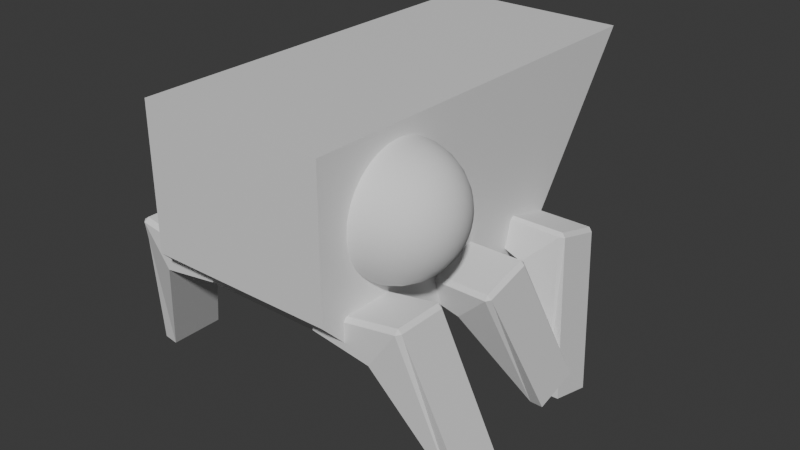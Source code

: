 # Source: spider.blend  (saved by Blender 4.5.91; exported with 4.5.12 LTS)
import bpy
from mathutils import Matrix  # noqa: F401  (used for matrix-valued properties, if any)

bpy.ops.wm.read_factory_settings(use_empty=True)
scene = bpy.context.scene
scene.name = 'Scene'

# ---- materials (node trees are filled in below, after node groups)
mat_material = bpy.data.materials.new('Material')
mat_material.alpha_threshold = 0.0
mat_material.roughness = 0.5
mat_material.line_color = (0.0, 0.0, 0.0, 1.0)

# ---- material node trees
mat_material.use_nodes = True; mat_material.node_tree.nodes.clear()
_N = mat_material.node_tree.nodes; _L = mat_material.node_tree.links
n0 = _N.new('ShaderNodeOutputMaterial'); n0.name = 'Material Output'; n0.location = (200, 100)
n1 = _N.new('ShaderNodeBsdfPrincipled'); n1.name = 'Principled BSDF'; n1.location = (-200, 100)
n1.inputs[3].default_value = 1.45
_L.new(n1.outputs[0], n0.inputs[0])
n0.is_active_output = True

# ---- world
world_world = bpy.data.worlds.new('World'); scene.world = world_world
world_world.use_nodes = True; world_world.node_tree.nodes.clear()
_N = world_world.node_tree.nodes; _L = world_world.node_tree.links
n0 = _N.new('ShaderNodeOutputWorld'); n0.name = 'World Output'; n0.location = (200, 100)
n1 = _N.new('ShaderNodeBackground'); n1.name = 'Background'; n1.location = (-200, 100)
n1.inputs[0].default_value = (0.05088, 0.05088, 0.05088, 1.0)
_L.new(n1.outputs[0], n0.inputs[0])
n0.is_active_output = True
world_world.color = (0.05088, 0.05088, 0.05088)
world_world.sun_shadow_jitter_overblur = 0.0

# ---- meshes
me_mesh = bpy.data.meshes.new('Mesh')
me_mesh.from_pydata([(0.25, 0.425, 0.225), (0.25, -0.6643, 0.225), (0.25, -0.3143, -0.275), (-0.25, 0.425, 0.225), (-0.25, -0.6643, 0.225), (-0.25, -0.3143, -0.275), (0.25, 0.3, -0.275), (0.25, 0.425, -0.15), (-0.25, 0.425, -0.15), (-0.25, 0.3, -0.275)], [], [(0, 3, 4, 1), (2, 1, 4, 5), (6, 9, 8, 7), (8, 3, 0, 7), (6, 7, 0, 1, 2), (9, 6, 2, 5), (5, 4, 3, 8, 9)])
_uv = me_mesh.uv_layers.new(name='UVMap')
_uv.uv.foreach_set('vector', [0.625, 0.5, 0.875, 0.5, 0.875, 0.75, 0.625, 0.75, 0.375, 0.75, 0.625, 0.75, 0.625, 1.0, 0.375, 1.0, 0.375, 0.5625, 0.125, 0.5625, 0.125, 0.5, 0.4268, 0.5, 0.4375, 0.25, 0.625, 0.25, 0.625, 0.5, 0.4268, 0.5, 0.375, 0.5625, 0.4268, 0.5, 0.625, 0.5, 0.625, 0.75, 0.375, 0.75, 0.125, 0.5625, 0.375, 0.5625, 0.375, 0.75, 0.125, 0.75, 0.375, 0.0, 0.625, 0.0, 0.625, 0.25, 0.4375, 0.25, 0.375, 0.1875])
me_mesh.materials.append(mat_material)
me_mesh.use_mirror_vertex_groups = False
me_mesh.update()
me_krychle_003 = bpy.data.meshes.new('Krychle.003')
me_krychle_003.from_pydata([(0.15, -0.075, -0.1), (0.15, 0.075, -0.1), (3.725e-09, -0.075, -0.05), (3.725e-09, 0.075, -0.05), (0.2745, 0.02942, -0.4403), (0.2391, 0.03078, -0.4418), (0.24, -0.065, 0.0), (0.24, -0.07696, -0.009806), (0.25, -0.0668, -0.01), (0.2391, 0.1808, -0.4418), (0.2745, 0.159, -0.4403), (0.24, 0.07304, -0.009806), (0.24, 0.065, 0.0), (0.25, 0.0628, -0.01), (7.451e-10, -0.075, -0.01), (0.0, -0.065, 0.0), (0.0, 0.065, 0.0), (7.451e-10, 0.075, -0.01)], [], [(0, 2, 3, 1), (6, 7, 8), (11, 12, 13), (13, 10, 9, 11), (12, 6, 8, 13), (7, 5, 4, 8), (6, 15, 14, 7), (11, 17, 16, 12), (10, 13, 8, 4), (5, 7, 14, 2, 0), (12, 16, 15, 6), (1, 3, 17, 11, 9), (14, 15, 16, 17, 3, 2), (1, 9, 5, 0), (10, 4, 5, 9)])
_uv = me_krychle_003.uv_layers.new(name='UVMapa')
_uv.uv.foreach_set('vector', [0.375, 0.0, 0.5557, 0.0, 0.5557, 0.25, 0.375, 0.25, 0.6322, 0.7358, 0.6165, 0.7611, 0.62, 0.733, 0.6165, 0.4888, 0.6323, 0.5144, 0.62, 0.517, 0.62, 0.517, 0.375, 0.517, 0.3604, 0.4901, 0.6165, 0.4888, 0.6323, 0.5144, 0.6322, 0.7358, 0.62, 0.733, 0.62, 0.517, 0.6165, 0.7611, 0.3603, 0.7598, 0.375, 0.733, 0.62, 0.733, 0.6322, 0.7358, 0.625, 0.95, 0.6111, 0.96, 0.6165, 0.7611, 0.6165, 0.4888, 0.6111, 0.2858, 0.625, 0.2811, 0.6323, 0.5144, 0.375, 0.517, 0.62, 0.517, 0.62, 0.733, 0.375, 0.733, 0.3603, 0.7598, 0.6165, 0.7611, 0.6111, 0.96, 0.5557, 1.0, 0.375, 1.0, 0.6323, 0.5144, 0.825, 0.5167, 0.825, 0.7333, 0.6322, 0.7358, 0.375, 0.25, 0.5557, 0.25, 0.6111, 0.2858, 0.6165, 0.4888, 0.3604, 0.4901, 0.6111, 0.0, 0.625, 0.01965, 0.625, 0.2811, 0.6111, 0.2858, 0.5557, 0.25, 0.5557, 0.0, 0.375, 0.25, 0.3604, 0.4901, 0.3603, 0.7598, 0.375, 1.0, 0.375, 0.517, 0.375, 0.733, 0.3603, 0.7598, 0.3604, 0.4901])
me_krychle_003.update()
me_krychle_001 = bpy.data.meshes.new('Krychle.001')
me_krychle_001.from_pydata([(0.15, -0.075, -0.1), (0.15, 0.075, -0.1), (3.725e-09, -0.075, -0.05), (3.725e-09, 0.075, -0.05), (0.2745, 0.02942, -0.4403), (0.2391, 0.03078, -0.4418), (0.24, -0.065, 0.0), (0.24, -0.07696, -0.009806), (0.25, -0.0668, -0.01), (0.2391, 0.1808, -0.4418), (0.2745, 0.159, -0.4403), (0.24, 0.07304, -0.009806), (0.24, 0.065, 0.0), (0.25, 0.0628, -0.01), (7.451e-10, -0.075, -0.01), (0.0, -0.065, 0.0), (0.0, 0.065, 0.0), (7.451e-10, 0.075, -0.01)], [], [(0, 2, 3, 1), (6, 7, 8), (11, 12, 13), (13, 10, 9, 11), (12, 6, 8, 13), (7, 5, 4, 8), (6, 15, 14, 7), (11, 17, 16, 12), (10, 13, 8, 4), (5, 7, 14, 2, 0), (12, 16, 15, 6), (1, 3, 17, 11, 9), (14, 15, 16, 17, 3, 2), (1, 9, 5, 0), (10, 4, 5, 9)])
_uv = me_krychle_001.uv_layers.new(name='UVMapa')
_uv.uv.foreach_set('vector', [0.375, 0.0, 0.5557, 0.0, 0.5557, 0.25, 0.375, 0.25, 0.6322, 0.7358, 0.6165, 0.7611, 0.62, 0.733, 0.6165, 0.4888, 0.6323, 0.5144, 0.62, 0.517, 0.62, 0.517, 0.375, 0.517, 0.3604, 0.4901, 0.6165, 0.4888, 0.6323, 0.5144, 0.6322, 0.7358, 0.62, 0.733, 0.62, 0.517, 0.6165, 0.7611, 0.3603, 0.7598, 0.375, 0.733, 0.62, 0.733, 0.6322, 0.7358, 0.625, 0.95, 0.6111, 0.96, 0.6165, 0.7611, 0.6165, 0.4888, 0.6111, 0.2858, 0.625, 0.2811, 0.6323, 0.5144, 0.375, 0.517, 0.62, 0.517, 0.62, 0.733, 0.375, 0.733, 0.3603, 0.7598, 0.6165, 0.7611, 0.6111, 0.96, 0.5557, 1.0, 0.375, 1.0, 0.6323, 0.5144, 0.825, 0.5167, 0.825, 0.7333, 0.6322, 0.7358, 0.375, 0.25, 0.5557, 0.25, 0.6111, 0.2858, 0.6165, 0.4888, 0.3604, 0.4901, 0.6111, 0.0, 0.625, 0.01965, 0.625, 0.2811, 0.6111, 0.2858, 0.5557, 0.25, 0.5557, 0.0, 0.375, 0.25, 0.3604, 0.4901, 0.3603, 0.7598, 0.375, 1.0, 0.375, 0.517, 0.375, 0.733, 0.3603, 0.7598, 0.3604, 0.4901])
me_krychle_001.update()
me_krychle_005 = bpy.data.meshes.new('Krychle.005')
me_krychle_005.from_pydata([(-0.15, -0.075, -0.1), (-0.15, 0.075, -0.1), (0.0, -0.075, -0.05), (0.0, 0.075, -0.05), (-0.2745, 0.02942, -0.4403), (-0.2391, 0.03078, -0.4418), (-0.24, -0.065, 0.0), (-0.24, -0.07696, -0.009806), (-0.25, -0.0668, -0.01), (-0.2391, 0.1808, -0.4418), (-0.2745, 0.159, -0.4403), (-0.24, 0.07304, -0.009806), (-0.24, 0.065, 0.0), (-0.25, 0.0628, -0.01), (0.0, -0.075, -0.01), (0.0, -0.065, 0.0), (0.0, 0.065, 0.0), (0.0, 0.075, -0.01)], [], [(0, 1, 3, 2), (6, 8, 7), (11, 13, 12), (13, 11, 9, 10), (12, 13, 8, 6), (7, 8, 4, 5), (6, 7, 14, 15), (11, 12, 16, 17), (10, 4, 8, 13), (5, 0, 2, 14, 7), (12, 6, 15, 16), (1, 9, 11, 17, 3), (14, 2, 3, 17, 16, 15), (1, 0, 5, 9), (10, 9, 5, 4)])
_uv = me_krychle_005.uv_layers.new(name='UVMapa')
_uv.uv.foreach_set('vector', [0.375, 0.0, 0.375, 0.25, 0.5557, 0.25, 0.5557, 0.0, 0.6322, 0.7358, 0.62, 0.733, 0.6165, 0.7611, 0.6165, 0.4888, 0.62, 0.517, 0.6323, 0.5144, 0.62, 0.517, 0.6165, 0.4888, 0.3604, 0.4901, 0.375, 0.517, 0.6323, 0.5144, 0.62, 0.517, 0.62, 0.733, 0.6322, 0.7358, 0.6165, 0.7611, 0.62, 0.733, 0.375, 0.733, 0.3603, 0.7598, 0.6322, 0.7358, 0.6165, 0.7611, 0.6111, 0.96, 0.625, 0.95, 0.6165, 0.4888, 0.6323, 0.5144, 0.625, 0.2811, 0.6111, 0.2858, 0.375, 0.517, 0.375, 0.733, 0.62, 0.733, 0.62, 0.517, 0.3603, 0.7598, 0.375, 1.0, 0.5557, 1.0, 0.6111, 0.96, 0.6165, 0.7611, 0.6323, 0.5144, 0.6322, 0.7358, 0.825, 0.7333, 0.825, 0.5167, 0.375, 0.25, 0.3604, 0.4901, 0.6165, 0.4888, 0.6111, 0.2858, 0.5557, 0.25, 0.6111, 0.0, 0.5557, 0.0, 0.5557, 0.25, 0.6111, 0.2858, 0.625, 0.2811, 0.625, 0.01965, 0.375, 0.25, 0.375, 1.0, 0.3603, 0.7598, 0.3604, 0.4901, 0.375, 0.517, 0.3604, 0.4901, 0.3603, 0.7598, 0.375, 0.733])
me_krychle_005.update()
me_krychle_006 = bpy.data.meshes.new('Krychle.006')
me_krychle_006.from_pydata([(-0.15, -0.075, -0.1), (-0.15, 0.075, -0.1), (0.0, -0.075, -0.05), (0.0, 0.075, -0.05), (-0.2745, 0.02942, -0.4403), (-0.2391, 0.03078, -0.4418), (-0.24, -0.065, 0.0), (-0.24, -0.07696, -0.009806), (-0.25, -0.0668, -0.01), (-0.2391, 0.1808, -0.4418), (-0.2745, 0.159, -0.4403), (-0.24, 0.07304, -0.009806), (-0.24, 0.065, 0.0), (-0.25, 0.0628, -0.01), (0.0, -0.075, -0.01), (0.0, -0.065, 0.0), (0.0, 0.065, 0.0), (0.0, 0.075, -0.01)], [], [(2, 0, 1), (6, 8, 7), (11, 13, 12), (10, 13, 11), (6, 12, 13), (5, 7, 8), (6, 7, 14), (11, 12, 16), (13, 10, 4), (14, 0, 2), (16, 12, 6), (1, 11, 17), (2, 3, 16), (1, 0, 5), (10, 9, 5), (2, 1, 3), (10, 11, 9), (6, 13, 8), (5, 8, 4), (6, 14, 15), (11, 16, 17), (13, 4, 8), (0, 7, 5), (7, 0, 14), (16, 6, 15), (1, 17, 3), (11, 1, 9), (2, 15, 14), (15, 2, 16), (16, 3, 17), (1, 5, 9), (10, 5, 4)])
_uv = me_krychle_006.uv_layers.new(name='UVMapa')
_uv.uv.foreach_set('vector', [0.5557, 0.0, 0.375, 0.0, 0.375, 0.25, 0.6322, 0.7358, 0.62, 0.733, 0.6165, 0.7611, 0.6165, 0.4888, 0.62, 0.517, 0.6323, 0.5144, 0.375, 0.517, 0.62, 0.517, 0.6165, 0.4888, 0.6322, 0.7358, 0.6323, 0.5144, 0.62, 0.517, 0.3603, 0.7598, 0.6165, 0.7611, 0.62, 0.733, 0.6322, 0.7358, 0.6165, 0.7611, 0.6111, 0.96, 0.6165, 0.4888, 0.6323, 0.5144, 0.625, 0.2811, 0.62, 0.517, 0.375, 0.517, 0.375, 0.733, 0.6111, 0.96, 0.375, 1.0, 0.5557, 1.0, 0.825, 0.5167, 0.6323, 0.5144, 0.6322, 0.7358, 0.375, 0.25, 0.6165, 0.4888, 0.6111, 0.2858, 0.5557, 0.0, 0.5557, 0.25, 0.625, 0.2811, 0.375, 0.25, 0.375, 1.0, 0.3603, 0.7598, 0.375, 0.517, 0.3604, 0.4901, 0.3603, 0.7598, 0.5557, 0.0, 0.375, 0.25, 0.5557, 0.25, 0.375, 0.517, 0.6165, 0.4888, 0.3604, 0.4901, 0.6322, 0.7358, 0.62, 0.517, 0.62, 0.733, 0.3603, 0.7598, 0.62, 0.733, 0.375, 0.733, 0.6322, 0.7358, 0.6111, 0.96, 0.625, 0.95, 0.6165, 0.4888, 0.625, 0.2811, 0.6111, 0.2858, 0.62, 0.517, 0.375, 0.733, 0.62, 0.733, 0.375, 1.0, 0.6165, 0.7611, 0.3603, 0.7598, 0.6165, 0.7611, 0.375, 1.0, 0.6111, 0.96, 0.825, 0.5167, 0.6322, 0.7358, 0.825, 0.7333, 0.375, 0.25, 0.6111, 0.2858, 0.5557, 0.25, 0.6165, 0.4888, 0.375, 0.25, 0.3604, 0.4901, 0.5557, 0.0, 0.625, 0.01965, 0.6111, 0.0, 0.625, 0.01965, 0.5557, 0.0, 0.625, 0.2811, 0.625, 0.2811, 0.5557, 0.25, 0.6111, 0.2858, 0.375, 0.25, 0.3603, 0.7598, 0.3604, 0.4901, 0.375, 0.517, 0.3603, 0.7598, 0.375, 0.733])
me_krychle_006.update()
me_krychle_007 = bpy.data.meshes.new('Krychle.007')
me_krychle_007.from_pydata([(-0.15, -0.075, -0.1), (-0.15, 0.075, -0.1), (0.0, -0.075, -0.05), (0.0, 0.075, -0.05), (-0.2745, 0.02942, -0.4403), (-0.2391, 0.03078, -0.4418), (-0.24, -0.065, 0.0), (-0.24, -0.07696, -0.009806), (-0.25, -0.0668, -0.01), (-0.2391, 0.1808, -0.4418), (-0.2745, 0.159, -0.4403), (-0.24, 0.07304, -0.009806), (-0.24, 0.065, 0.0), (-0.25, 0.0628, -0.01), (0.0, -0.075, -0.01), (0.0, -0.065, 0.0), (0.0, 0.065, 0.0), (0.0, 0.075, -0.01)], [], [(0, 1, 3, 2), (6, 8, 7), (11, 13, 12), (13, 11, 9, 10), (12, 13, 8, 6), (7, 8, 4, 5), (6, 7, 14, 15), (11, 12, 16, 17), (10, 4, 8, 13), (5, 0, 2, 14, 7), (12, 6, 15, 16), (1, 9, 11, 17, 3), (14, 2, 3, 17, 16, 15), (1, 0, 5, 9), (10, 9, 5, 4)])
_uv = me_krychle_007.uv_layers.new(name='UVMapa')
_uv.uv.foreach_set('vector', [0.375, 0.0, 0.375, 0.25, 0.5557, 0.25, 0.5557, 0.0, 0.6322, 0.7358, 0.62, 0.733, 0.6165, 0.7611, 0.6165, 0.4888, 0.62, 0.517, 0.6323, 0.5144, 0.62, 0.517, 0.6165, 0.4888, 0.3604, 0.4901, 0.375, 0.517, 0.6323, 0.5144, 0.62, 0.517, 0.62, 0.733, 0.6322, 0.7358, 0.6165, 0.7611, 0.62, 0.733, 0.375, 0.733, 0.3603, 0.7598, 0.6322, 0.7358, 0.6165, 0.7611, 0.6111, 0.96, 0.625, 0.95, 0.6165, 0.4888, 0.6323, 0.5144, 0.625, 0.2811, 0.6111, 0.2858, 0.375, 0.517, 0.375, 0.733, 0.62, 0.733, 0.62, 0.517, 0.3603, 0.7598, 0.375, 1.0, 0.5557, 1.0, 0.6111, 0.96, 0.6165, 0.7611, 0.6323, 0.5144, 0.6322, 0.7358, 0.825, 0.7333, 0.825, 0.5167, 0.375, 0.25, 0.3604, 0.4901, 0.6165, 0.4888, 0.6111, 0.2858, 0.5557, 0.25, 0.6111, 0.0, 0.5557, 0.0, 0.5557, 0.25, 0.6111, 0.2858, 0.625, 0.2811, 0.625, 0.01965, 0.375, 0.25, 0.375, 1.0, 0.3603, 0.7598, 0.3604, 0.4901, 0.375, 0.517, 0.3604, 0.4901, 0.3603, 0.7598, 0.375, 0.733])
me_krychle_007.update()
me_krychle_008 = bpy.data.meshes.new('Krychle.008')
me_krychle_008.from_pydata([(0.15, -0.075, -0.1), (0.15, 0.075, -0.1), (3.725e-09, -0.075, -0.05), (3.725e-09, 0.075, -0.05), (0.2745, 0.02942, -0.4403), (0.2391, 0.03078, -0.4418), (0.24, -0.065, 0.0), (0.24, -0.07696, -0.009806), (0.25, -0.0668, -0.01), (0.2391, 0.1808, -0.4418), (0.2745, 0.159, -0.4403), (0.24, 0.07304, -0.009806), (0.24, 0.065, 0.0), (0.25, 0.0628, -0.01), (7.451e-10, -0.075, -0.01), (0.0, -0.065, 0.0), (0.0, 0.065, 0.0), (7.451e-10, 0.075, -0.01)], [], [(2, 1, 0), (6, 7, 8), (11, 12, 13), (10, 11, 13), (6, 13, 12), (5, 8, 7), (6, 14, 7), (11, 16, 12), (13, 4, 10), (14, 2, 0), (16, 6, 12), (1, 17, 11), (2, 16, 3), (1, 5, 0), (10, 5, 9), (2, 3, 1), (10, 9, 11), (6, 8, 13), (5, 4, 8), (6, 15, 14), (11, 17, 16), (13, 8, 4), (0, 5, 7), (7, 14, 0), (16, 15, 6), (1, 3, 17), (11, 9, 1), (2, 14, 15), (15, 16, 2), (16, 17, 3), (1, 9, 5), (10, 4, 5)])
_uv = me_krychle_008.uv_layers.new(name='UVMapa')
_uv.uv.foreach_set('vector', [0.5557, 0.0, 0.375, 0.25, 0.375, 0.0, 0.6322, 0.7358, 0.6165, 0.7611, 0.62, 0.733, 0.6165, 0.4888, 0.6323, 0.5144, 0.62, 0.517, 0.375, 0.517, 0.6165, 0.4888, 0.62, 0.517, 0.6322, 0.7358, 0.62, 0.517, 0.6323, 0.5144, 0.3603, 0.7598, 0.62, 0.733, 0.6165, 0.7611, 0.6322, 0.7358, 0.6111, 0.96, 0.6165, 0.7611, 0.6165, 0.4888, 0.625, 0.2811, 0.6323, 0.5144, 0.62, 0.517, 0.375, 0.733, 0.375, 0.517, 0.6111, 0.96, 0.5557, 1.0, 0.375, 1.0, 0.825, 0.5167, 0.6322, 0.7358, 0.6323, 0.5144, 0.375, 0.25, 0.6111, 0.2858, 0.6165, 0.4888, 0.5557, 0.0, 0.625, 0.2811, 0.5557, 0.25, 0.375, 0.25, 0.3603, 0.7598, 0.375, 1.0, 0.375, 0.517, 0.3603, 0.7598, 0.3604, 0.4901, 0.5557, 0.0, 0.5557, 0.25, 0.375, 0.25, 0.375, 0.517, 0.3604, 0.4901, 0.6165, 0.4888, 0.6322, 0.7358, 0.62, 0.733, 0.62, 0.517, 0.3603, 0.7598, 0.375, 0.733, 0.62, 0.733, 0.6322, 0.7358, 0.625, 0.95, 0.6111, 0.96, 0.6165, 0.4888, 0.6111, 0.2858, 0.625, 0.2811, 0.62, 0.517, 0.62, 0.733, 0.375, 0.733, 0.375, 1.0, 0.3603, 0.7598, 0.6165, 0.7611, 0.6165, 0.7611, 0.6111, 0.96, 0.375, 1.0, 0.825, 0.5167, 0.825, 0.7333, 0.6322, 0.7358, 0.375, 0.25, 0.5557, 0.25, 0.6111, 0.2858, 0.6165, 0.4888, 0.3604, 0.4901, 0.375, 0.25, 0.5557, 0.0, 0.6111, 0.0, 0.625, 0.01965, 0.625, 0.01965, 0.625, 0.2811, 0.5557, 0.0, 0.625, 0.2811, 0.6111, 0.2858, 0.5557, 0.25, 0.375, 0.25, 0.3604, 0.4901, 0.3603, 0.7598, 0.375, 0.517, 0.375, 0.733, 0.3603, 0.7598])
me_krychle_008.update()
me_koule = bpy.data.meshes.new('Koule')
me_koule.from_pydata([(-0.3798, 0.09, -0.1), (-0.3351, 0.1347, -0.1), (-0.2767, 0.1589, -0.1), (-0.2451, 0.162, -0.1), (-0.4039, 0.031, -0.09383), (-0.3947, 0.0608, -0.08791), (-0.3798, 0.08827, -0.08244), (-0.3596, 0.1124, -0.07765), (-0.3351, 0.1321, -0.07372), (-0.307, 0.1468, -0.0708), (-0.2767, 0.1558, -0.069), (-0.2451, 0.1589, -0.0684), (-0.4039, 0.0292, -0.08791), (-0.3947, 0.05728, -0.07628), (-0.3798, 0.08315, -0.06556), (-0.3596, 0.1058, -0.05616), (-0.3351, 0.1244, -0.04845), (-0.307, 0.1383, -0.04272), (-0.2767, 0.1468, -0.0392), (-0.2451, 0.1497, -0.03801), (-0.4039, 0.02628, -0.08244), (-0.3947, 0.05155, -0.06556), (-0.3798, 0.07483, -0.05), (-0.3596, 0.09525, -0.03636), (-0.3351, 0.112, -0.02517), (-0.307, 0.1244, -0.01685), (-0.2767, 0.1321, -0.01173), (-0.2451, 0.1347, -0.009998), (-0.4039, 0.02235, -0.07765), (-0.3947, 0.04384, -0.05616), (-0.3798, 0.06364, -0.03636), (-0.3596, 0.081, -0.019), (-0.3351, 0.09525, -0.004754), (-0.307, 0.1058, 0.005832), (-0.2767, 0.1124, 0.01235), (-0.2451, 0.1146, 0.01455), (-0.4039, 0.01756, -0.07372), (-0.3947, 0.03444, -0.04845), (-0.3798, 0.05, -0.02517), (-0.3596, 0.06364, -0.004754), (-0.3351, 0.07483, 0.012), (-0.307, 0.08315, 0.02444), (-0.2767, 0.08827, 0.03211), (-0.2451, 0.09, 0.0347), (-0.4071, 9.692e-09, -0.1), (-0.4039, 0.01209, -0.0708), (-0.3947, 0.02372, -0.04272), (-0.3798, 0.03444, -0.01685), (-0.3596, 0.04384, 0.005832), (-0.3351, 0.05155, 0.02444), (-0.307, 0.05728, 0.03828), (-0.2767, 0.0608, 0.04679), (-0.2451, 0.06199, 0.04967), (-0.4039, 0.006166, -0.069), (-0.3947, 0.01209, -0.0392), (-0.3798, 0.01756, -0.01173), (-0.3596, 0.02235, 0.01235), (-0.3351, 0.02628, 0.03211), (-0.307, 0.0292, 0.04679), (-0.2767, 0.031, 0.05583), (-0.2451, 0.0316, 0.05889), (-0.4039, 7.881e-09, -0.0684), (-0.3947, 6.071e-09, -0.03801), (-0.3798, 1.243e-09, -0.009998), (-0.3596, 1.211e-08, 0.01455), (-0.3351, -4.792e-09, 0.0347), (-0.307, 1.693e-08, 0.04967), (-0.2767, -4.792e-09, 0.05889), (-0.2451, -1.686e-08, 0.062), (-0.4039, -0.006166, -0.069), (-0.3947, -0.01209, -0.0392), (-0.3798, -0.01756, -0.01173), (-0.3596, -0.02235, 0.01235), (-0.3351, -0.02628, 0.03211), (-0.307, -0.0292, 0.04679), (-0.2767, -0.031, 0.05583), (-0.2451, -0.0316, 0.05889), (-0.4039, -0.01209, -0.0708), (-0.3947, -0.02372, -0.04272), (-0.3798, -0.03444, -0.01685), (-0.3596, -0.04384, 0.005832), (-0.3351, -0.05155, 0.02444), (-0.307, -0.05728, 0.03828), (-0.2767, -0.0608, 0.04679), (-0.2451, -0.06199, 0.04967), (-0.4039, -0.01756, -0.07372), (-0.3947, -0.03444, -0.04845), (-0.3798, -0.05, -0.02517), (-0.3596, -0.06364, -0.004754), (-0.3351, -0.07483, 0.012), (-0.307, -0.08315, 0.02444), (-0.2767, -0.08827, 0.03211), (-0.2451, -0.09, 0.0347), (-0.4039, -0.02235, -0.07765), (-0.3947, -0.04384, -0.05616), (-0.3798, -0.06364, -0.03636), (-0.3596, -0.081, -0.019), (-0.3351, -0.09525, -0.004754), (-0.307, -0.1058, 0.005832), (-0.2767, -0.1124, 0.01235), (-0.2451, -0.1146, 0.01455), (-0.4039, -0.02628, -0.08244), (-0.3947, -0.05155, -0.06556), (-0.3798, -0.07483, -0.05), (-0.3596, -0.09525, -0.03636), (-0.3351, -0.112, -0.02517), (-0.307, -0.1244, -0.01685), (-0.2767, -0.1321, -0.01173), (-0.2451, -0.1347, -0.009998), (-0.4039, -0.0292, -0.08791), (-0.3947, -0.05728, -0.07628), (-0.3798, -0.08315, -0.06556), (-0.3596, -0.1058, -0.05616), (-0.3351, -0.1244, -0.04845), (-0.307, -0.1383, -0.04272), (-0.2767, -0.1468, -0.0392), (-0.2451, -0.1497, -0.03801), (-0.4039, -0.031, -0.09383), (-0.3947, -0.0608, -0.08791), (-0.3798, -0.08827, -0.08244), (-0.3596, -0.1124, -0.07765), (-0.3351, -0.1321, -0.07372), (-0.307, -0.1468, -0.0708), (-0.2767, -0.1558, -0.069), (-0.2451, -0.1589, -0.0684), (-0.4039, -0.0316, -0.1), (-0.3947, -0.06199, -0.1), (-0.3798, -0.09, -0.1), (-0.3596, -0.1146, -0.1), (-0.3351, -0.1347, -0.1), (-0.307, -0.1497, -0.1), (-0.2767, -0.1589, -0.1), (-0.2451, -0.162, -0.1), (-0.4039, -0.031, -0.1062), (-0.3947, -0.0608, -0.1121), (-0.3798, -0.08827, -0.1176), (-0.3596, -0.1124, -0.1223), (-0.3351, -0.1321, -0.1263), (-0.307, -0.1468, -0.1292), (-0.2767, -0.1558, -0.131), (-0.2451, -0.1589, -0.1316), (-0.4039, -0.0292, -0.1121), (-0.3947, -0.05728, -0.1237), (-0.3798, -0.08315, -0.1344), (-0.3596, -0.1058, -0.1438), (-0.3351, -0.1244, -0.1515), (-0.307, -0.1383, -0.1573), (-0.2767, -0.1468, -0.1608), (-0.2451, -0.1497, -0.162), (-0.4039, -0.02628, -0.1176), (-0.3947, -0.05155, -0.1344), (-0.3798, -0.07483, -0.15), (-0.3596, -0.09525, -0.1636), (-0.3351, -0.112, -0.1748), (-0.307, -0.1244, -0.1832), (-0.2767, -0.1321, -0.1883), (-0.2451, -0.1347, -0.19), (-0.4039, -0.02235, -0.1223), (-0.3947, -0.04384, -0.1438), (-0.3798, -0.06364, -0.1636), (-0.3596, -0.081, -0.181), (-0.3351, -0.09525, -0.1952), (-0.307, -0.1058, -0.2058), (-0.2767, -0.1124, -0.2124), (-0.2451, -0.1146, -0.2146), (-0.4039, -0.01756, -0.1263), (-0.3947, -0.03444, -0.1515), (-0.3798, -0.05, -0.1748), (-0.3596, -0.06364, -0.1952), (-0.3351, -0.07483, -0.212), (-0.307, -0.08315, -0.2244), (-0.2767, -0.08827, -0.2321), (-0.2451, -0.09, -0.2347), (-0.4039, -0.01209, -0.1292), (-0.3947, -0.02372, -0.1573), (-0.3798, -0.03444, -0.1832), (-0.3596, -0.04384, -0.2058), (-0.3351, -0.05155, -0.2244), (-0.307, -0.05728, -0.2383), (-0.2767, -0.0608, -0.2468), (-0.2451, -0.06199, -0.2497), (-0.4039, -0.006166, -0.131), (-0.3947, -0.01209, -0.1608), (-0.3798, -0.01756, -0.1883), (-0.3596, -0.02235, -0.2124), (-0.3351, -0.02628, -0.2321), (-0.307, -0.0292, -0.2468), (-0.2767, -0.031, -0.2558), (-0.2451, -0.0316, -0.2589), (-0.4039, 1.271e-08, -0.1316), (-0.3947, 1.814e-08, -0.162), (-0.3798, 3.383e-08, -0.19), (-0.3596, 1.452e-08, -0.2146), (-0.3351, 3.625e-08, -0.2347), (-0.307, 1.211e-08, -0.2497), (-0.2767, 5.314e-08, -0.2589), (-0.2451, 8.211e-08, -0.262), (-0.4039, 0.006166, -0.131), (-0.3947, 0.01209, -0.1608), (-0.3798, 0.01756, -0.1883), (-0.3596, 0.02235, -0.2124), (-0.3351, 0.02628, -0.2321), (-0.307, 0.0292, -0.2468), (-0.2767, 0.031, -0.2558), (-0.2451, 0.0316, -0.2589), (-0.4039, 0.01209, -0.1292), (-0.3947, 0.02372, -0.1573), (-0.3798, 0.03444, -0.1832), (-0.3596, 0.04384, -0.2058), (-0.3351, 0.05155, -0.2244), (-0.307, 0.05728, -0.2383), (-0.2767, 0.0608, -0.2468), (-0.2451, 0.06199, -0.2497), (-0.4039, 0.01756, -0.1263), (-0.3947, 0.03444, -0.1515), (-0.3798, 0.05, -0.1748), (-0.3596, 0.06364, -0.1952), (-0.3351, 0.07483, -0.212), (-0.307, 0.08315, -0.2244), (-0.2767, 0.08827, -0.2321), (-0.2451, 0.09, -0.2347), (-0.4039, 0.02235, -0.1223), (-0.3947, 0.04384, -0.1438), (-0.3798, 0.06364, -0.1636), (-0.3596, 0.081, -0.181), (-0.3351, 0.09525, -0.1952), (-0.307, 0.1058, -0.2058), (-0.2767, 0.1124, -0.2124), (-0.2451, 0.1146, -0.2146), (-0.4039, 0.02628, -0.1176), (-0.3947, 0.05155, -0.1344), (-0.3798, 0.07483, -0.15), (-0.3596, 0.09525, -0.1636), (-0.3351, 0.112, -0.1748), (-0.307, 0.1244, -0.1832), (-0.2767, 0.1321, -0.1883), (-0.2451, 0.1347, -0.19), (-0.4039, 0.0292, -0.1121), (-0.3947, 0.05728, -0.1237), (-0.3798, 0.08315, -0.1344), (-0.3596, 0.1058, -0.1438), (-0.3351, 0.1244, -0.1515), (-0.307, 0.1383, -0.1573), (-0.2767, 0.1468, -0.1608), (-0.2451, 0.1497, -0.162), (-0.4039, 0.031, -0.1062), (-0.3947, 0.0608, -0.1121), (-0.3798, 0.08827, -0.1176), (-0.3596, 0.1124, -0.1223), (-0.3351, 0.1321, -0.1263), (-0.307, 0.1468, -0.1292), (-0.2767, 0.1558, -0.131), (-0.2451, 0.1589, -0.1316), (-0.4039, 0.0316, -0.1), (-0.3947, 0.06199, -0.1), (-0.3596, 0.1146, -0.1), (-0.307, 0.1497, -0.1), (0.2451, 0.162, -0.1), (0.2767, 0.1589, -0.1), (0.3351, 0.1347, -0.1), (0.2451, 0.1589, -0.0684), (0.2767, 0.1558, -0.069), (0.307, 0.1468, -0.0708), (0.3351, 0.1321, -0.07372), (0.3596, 0.1124, -0.07765), (0.3798, 0.08827, -0.08244), (0.3947, 0.0608, -0.08791), (0.4039, 0.031, -0.09383), (0.2451, 0.1497, -0.03801), (0.2767, 0.1468, -0.0392), (0.307, 0.1383, -0.04272), (0.3351, 0.1244, -0.04845), (0.3596, 0.1058, -0.05616), (0.3798, 0.08315, -0.06556), (0.3947, 0.05728, -0.07628), (0.4039, 0.0292, -0.08791), (0.2451, 0.1347, -0.009998), (0.2767, 0.1321, -0.01173), (0.307, 0.1244, -0.01685), (0.3351, 0.112, -0.02517), (0.3596, 0.09525, -0.03636), (0.3798, 0.07483, -0.05), (0.3947, 0.05155, -0.06556), (0.4039, 0.02628, -0.08244), (0.2451, 0.1146, 0.01455), (0.2767, 0.1124, 0.01235), (0.307, 0.1058, 0.005832), (0.3351, 0.09525, -0.004754), (0.3596, 0.081, -0.019), (0.3798, 0.06364, -0.03636), (0.3947, 0.04384, -0.05616), (0.4039, 0.02235, -0.07765), (0.2451, 0.09, 0.0347), (0.2767, 0.08827, 0.03211), (0.307, 0.08315, 0.02444), (0.3351, 0.07483, 0.012), (0.3596, 0.06364, -0.004754), (0.3798, 0.05, -0.02517), (0.3947, 0.03444, -0.04845), (0.4039, 0.01756, -0.07372), (0.2451, 0.06199, 0.04967), (0.2767, 0.0608, 0.04679), (0.307, 0.05728, 0.03828), (0.3351, 0.05155, 0.02444), (0.3596, 0.04384, 0.005832), (0.3798, 0.03444, -0.01685), (0.3947, 0.02372, -0.04272), (0.4039, 0.01209, -0.0708), (0.2451, 0.0316, 0.05889), (0.2767, 0.031, 0.05583), (0.307, 0.0292, 0.04679), (0.3351, 0.02628, 0.03211), (0.3596, 0.02235, 0.01235), (0.3798, 0.01756, -0.01173), (0.3947, 0.01209, -0.0392), (0.4039, 0.006166, -0.069), (0.2451, -1.686e-08, 0.062), (0.2767, -4.792e-09, 0.05889), (0.307, 1.693e-08, 0.04967), (0.3351, -4.792e-09, 0.0347), (0.3596, 1.211e-08, 0.01455), (0.3798, 1.243e-09, -0.009998), (0.3947, 6.071e-09, -0.03801), (0.4039, 7.881e-09, -0.0684), (0.2451, -0.0316, 0.05889), (0.2767, -0.031, 0.05583), (0.307, -0.0292, 0.04679), (0.3351, -0.02628, 0.03211), (0.3596, -0.02235, 0.01235), (0.3798, -0.01756, -0.01173), (0.3947, -0.01209, -0.0392), (0.4039, -0.006166, -0.069), (0.2451, -0.06199, 0.04967), (0.2767, -0.0608, 0.04679), (0.307, -0.05728, 0.03828), (0.3351, -0.05155, 0.02444), (0.3596, -0.04384, 0.005832), (0.3798, -0.03444, -0.01685), (0.3947, -0.02372, -0.04272), (0.4039, -0.01209, -0.0708), (0.2451, -0.09, 0.0347), (0.2767, -0.08827, 0.03211), (0.307, -0.08315, 0.02444), (0.3351, -0.07483, 0.012), (0.3596, -0.06364, -0.004754), (0.3798, -0.05, -0.02517), (0.3947, -0.03444, -0.04845), (0.4039, -0.01756, -0.07372), (0.2451, -0.1146, 0.01455), (0.2767, -0.1124, 0.01235), (0.307, -0.1058, 0.005832), (0.3351, -0.09525, -0.004754), (0.3596, -0.081, -0.019), (0.3798, -0.06364, -0.03636), (0.3947, -0.04384, -0.05616), (0.4039, -0.02235, -0.07765), (0.2451, -0.1347, -0.009998), (0.2767, -0.1321, -0.01173), (0.307, -0.1244, -0.01685), (0.3351, -0.112, -0.02517), (0.3596, -0.09525, -0.03636), (0.3798, -0.07483, -0.05), (0.3947, -0.05155, -0.06556), (0.4039, -0.02628, -0.08244), (0.2451, -0.1497, -0.03801), (0.2767, -0.1468, -0.0392), (0.307, -0.1383, -0.04272), (0.3351, -0.1244, -0.04845), (0.3596, -0.1058, -0.05616), (0.3798, -0.08315, -0.06556), (0.3947, -0.05728, -0.07628), (0.4039, -0.0292, -0.08791), (0.2451, -0.1589, -0.0684), (0.2767, -0.1558, -0.069), (0.307, -0.1468, -0.0708), (0.3351, -0.1321, -0.07372), (0.3596, -0.1124, -0.07765), (0.3798, -0.08827, -0.08244), (0.3947, -0.0608, -0.08791), (0.4039, -0.031, -0.09383), (0.2451, -0.162, -0.1), (0.2767, -0.1589, -0.1), (0.307, -0.1497, -0.1), (0.3351, -0.1347, -0.1), (0.3596, -0.1146, -0.1), (0.3798, -0.09, -0.1), (0.3947, -0.06199, -0.1), (0.4039, -0.0316, -0.1), (0.2451, -0.1589, -0.1316), (0.2767, -0.1558, -0.131), (0.307, -0.1468, -0.1292), (0.3351, -0.1321, -0.1263), (0.3596, -0.1124, -0.1223), (0.3798, -0.08827, -0.1176), (0.3947, -0.0608, -0.1121), (0.4039, -0.031, -0.1062), (0.2451, -0.1497, -0.162), (0.2767, -0.1468, -0.1608), (0.307, -0.1383, -0.1573), (0.3351, -0.1244, -0.1515), (0.3596, -0.1058, -0.1438), (0.3798, -0.08315, -0.1344), (0.3947, -0.05728, -0.1237), (0.4039, -0.0292, -0.1121), (0.2451, -0.1347, -0.19), (0.2767, -0.1321, -0.1883), (0.307, -0.1244, -0.1832), (0.3351, -0.112, -0.1748), (0.3596, -0.09525, -0.1636), (0.3798, -0.07483, -0.15), (0.3947, -0.05155, -0.1344), (0.4039, -0.02628, -0.1176), (0.2451, -0.1146, -0.2146), (0.2767, -0.1124, -0.2124), (0.307, -0.1058, -0.2058), (0.3351, -0.09525, -0.1952), (0.3596, -0.081, -0.181), (0.3798, -0.06364, -0.1636), (0.3947, -0.04384, -0.1438), (0.4039, -0.02235, -0.1223), (0.4071, 9.692e-09, -0.1), (0.2451, -0.09, -0.2347), (0.2767, -0.08827, -0.2321), (0.307, -0.08315, -0.2244), (0.3351, -0.07483, -0.212), (0.3596, -0.06364, -0.1952), (0.3798, -0.05, -0.1748), (0.3947, -0.03444, -0.1515), (0.4039, -0.01756, -0.1263), (0.2451, -0.06199, -0.2497), (0.2767, -0.0608, -0.2468), (0.307, -0.05728, -0.2383), (0.3351, -0.05155, -0.2244), (0.3596, -0.04384, -0.2058), (0.3798, -0.03444, -0.1832), (0.3947, -0.02372, -0.1573), (0.4039, -0.01209, -0.1292), (0.2451, -0.0316, -0.2589), (0.2767, -0.031, -0.2558), (0.307, -0.0292, -0.2468), (0.3351, -0.02628, -0.2321), (0.3596, -0.02235, -0.2124), (0.3798, -0.01756, -0.1883), (0.3947, -0.01209, -0.1608), (0.4039, -0.006166, -0.131), (0.2451, 8.211e-08, -0.262), (0.2767, 5.314e-08, -0.2589), (0.307, 1.211e-08, -0.2497), (0.3351, 3.625e-08, -0.2347), (0.3596, 1.452e-08, -0.2146), (0.3798, 3.383e-08, -0.19), (0.3947, 1.814e-08, -0.162), (0.4039, 1.271e-08, -0.1316), (0.2451, 0.0316, -0.2589), (0.2767, 0.031, -0.2558), (0.307, 0.0292, -0.2468), (0.3351, 0.02628, -0.2321), (0.3596, 0.02235, -0.2124), (0.3798, 0.01756, -0.1883), (0.3947, 0.01209, -0.1608), (0.4039, 0.006166, -0.131), (0.2451, 0.06199, -0.2497), (0.2767, 0.0608, -0.2468), (0.307, 0.05728, -0.2383), (0.3351, 0.05155, -0.2244), (0.3596, 0.04384, -0.2058), (0.3798, 0.03444, -0.1832), (0.3947, 0.02372, -0.1573), (0.4039, 0.01209, -0.1292), (0.2451, 0.09, -0.2347), (0.2767, 0.08827, -0.2321), (0.307, 0.08315, -0.2244), (0.3351, 0.07483, -0.212), (0.3596, 0.06364, -0.1952), (0.3798, 0.05, -0.1748), (0.3947, 0.03444, -0.1515), (0.4039, 0.01756, -0.1263), (0.2451, 0.1146, -0.2146), (0.2767, 0.1124, -0.2124), (0.307, 0.1058, -0.2058), (0.3351, 0.09525, -0.1952), (0.3596, 0.081, -0.181), (0.3798, 0.06364, -0.1636), (0.3947, 0.04384, -0.1438), (0.4039, 0.02235, -0.1223), (0.2451, 0.1347, -0.19), (0.2767, 0.1321, -0.1883), (0.307, 0.1244, -0.1832), (0.3351, 0.112, -0.1748), (0.3596, 0.09525, -0.1636), (0.3798, 0.07483, -0.15), (0.3947, 0.05155, -0.1344), (0.4039, 0.02628, -0.1176), (0.2451, 0.1497, -0.162), (0.2767, 0.1468, -0.1608), (0.307, 0.1383, -0.1573), (0.3351, 0.1244, -0.1515), (0.3596, 0.1058, -0.1438), (0.3798, 0.08315, -0.1344), (0.3947, 0.05728, -0.1237), (0.4039, 0.0292, -0.1121), (0.2451, 0.1589, -0.1316), (0.2767, 0.1558, -0.131), (0.307, 0.1468, -0.1292), (0.3351, 0.1321, -0.1263), (0.3596, 0.1124, -0.1223), (0.3798, 0.08827, -0.1176), (0.3947, 0.0608, -0.1121), (0.4039, 0.031, -0.1062), (0.307, 0.1497, -0.1), (0.3596, 0.1146, -0.1), (0.3798, 0.09, -0.1), (0.3947, 0.06199, -0.1), (0.4039, 0.0316, -0.1)], [], [(2, 256, 9, 10), (3, 2, 10, 11), (253, 44, 4), (254, 253, 4, 5), (0, 254, 5, 6), (255, 0, 6, 7), (1, 255, 7, 8), (256, 1, 8, 9), (9, 8, 16, 17), (10, 9, 17, 18), (11, 10, 18, 19), (4, 44, 12), (5, 4, 12, 13), (6, 5, 13, 14), (7, 6, 14, 15), (8, 7, 15, 16), (14, 13, 21, 22), (15, 14, 22, 23), (16, 15, 23, 24), (17, 16, 24, 25), (18, 17, 25, 26), (19, 18, 26, 27), (12, 44, 20), (13, 12, 20, 21), (26, 25, 33, 34), (27, 26, 34, 35), (20, 44, 28), (21, 20, 28, 29), (22, 21, 29, 30), (23, 22, 30, 31), (24, 23, 31, 32), (25, 24, 32, 33), (30, 29, 37, 38), (31, 30, 38, 39), (32, 31, 39, 40), (33, 32, 40, 41), (34, 33, 41, 42), (35, 34, 42, 43), (28, 44, 36), (29, 28, 36, 37), (42, 41, 50, 51), (43, 42, 51, 52), (36, 44, 45), (37, 36, 45, 46), (38, 37, 46, 47), (39, 38, 47, 48), (40, 39, 48, 49), (41, 40, 49, 50), (48, 47, 55, 56), (49, 48, 56, 57), (50, 49, 57, 58), (51, 50, 58, 59), (52, 51, 59, 60), (45, 44, 53), (46, 45, 53, 54), (47, 46, 54, 55), (60, 59, 67, 68), (53, 44, 61), (54, 53, 61, 62), (55, 54, 62, 63), (56, 55, 63, 64), (57, 56, 64, 65), (58, 57, 65, 66), (59, 58, 66, 67), (65, 64, 72, 73), (66, 65, 73, 74), (67, 66, 74, 75), (68, 67, 75, 76), (61, 44, 69), (62, 61, 69, 70), (63, 62, 70, 71), (64, 63, 71, 72), (69, 44, 77), (70, 69, 77, 78), (71, 70, 78, 79), (72, 71, 79, 80), (73, 72, 80, 81), (74, 73, 81, 82), (75, 74, 82, 83), (76, 75, 83, 84), (81, 80, 88, 89), (82, 81, 89, 90), (83, 82, 90, 91), (84, 83, 91, 92), (77, 44, 85), (78, 77, 85, 86), (79, 78, 86, 87), (80, 79, 87, 88), (86, 85, 93, 94), (87, 86, 94, 95), (88, 87, 95, 96), (89, 88, 96, 97), (90, 89, 97, 98), (91, 90, 98, 99), (92, 91, 99, 100), (85, 44, 93), (98, 97, 105, 106), (99, 98, 106, 107), (100, 99, 107, 108), (93, 44, 101), (94, 93, 101, 102), (95, 94, 102, 103), (96, 95, 103, 104), (97, 96, 104, 105), (102, 101, 109, 110), (103, 102, 110, 111), (104, 103, 111, 112), (105, 104, 112, 113), (106, 105, 113, 114), (107, 106, 114, 115), (108, 107, 115, 116), (101, 44, 109), (114, 113, 121, 122), (115, 114, 122, 123), (116, 115, 123, 124), (109, 44, 117), (110, 109, 117, 118), (111, 110, 118, 119), (112, 111, 119, 120), (113, 112, 120, 121), (119, 118, 126, 127), (120, 119, 127, 128), (121, 120, 128, 129), (122, 121, 129, 130), (123, 122, 130, 131), (124, 123, 131, 132), (117, 44, 125), (118, 117, 125, 126), (131, 130, 138, 139), (132, 131, 139, 140), (125, 44, 133), (126, 125, 133, 134), (127, 126, 134, 135), (128, 127, 135, 136), (129, 128, 136, 137), (130, 129, 137, 138), (136, 135, 143, 144), (137, 136, 144, 145), (138, 137, 145, 146), (139, 138, 146, 147), (140, 139, 147, 148), (133, 44, 141), (134, 133, 141, 142), (135, 134, 142, 143), (148, 147, 155, 156), (141, 44, 149), (142, 141, 149, 150), (143, 142, 150, 151), (144, 143, 151, 152), (145, 144, 152, 153), (146, 145, 153, 154), (147, 146, 154, 155), (152, 151, 159, 160), (153, 152, 160, 161), (154, 153, 161, 162), (155, 154, 162, 163), (156, 155, 163, 164), (149, 44, 157), (150, 149, 157, 158), (151, 150, 158, 159), (164, 163, 171, 172), (157, 44, 165), (158, 157, 165, 166), (159, 158, 166, 167), (160, 159, 167, 168), (161, 160, 168, 169), (162, 161, 169, 170), (163, 162, 170, 171), (169, 168, 176, 177), (170, 169, 177, 178), (171, 170, 178, 179), (172, 171, 179, 180), (165, 44, 173), (166, 165, 173, 174), (167, 166, 174, 175), (168, 167, 175, 176), (173, 44, 181), (174, 173, 181, 182), (175, 174, 182, 183), (176, 175, 183, 184), (177, 176, 184, 185), (178, 177, 185, 186), (179, 178, 186, 187), (180, 179, 187, 188), (185, 184, 192, 193), (186, 185, 193, 194), (187, 186, 194, 195), (188, 187, 195, 196), (181, 44, 189), (182, 181, 189, 190), (183, 182, 190, 191), (184, 183, 191, 192), (190, 189, 197, 198), (191, 190, 198, 199), (192, 191, 199, 200), (193, 192, 200, 201), (194, 193, 201, 202), (195, 194, 202, 203), (196, 195, 203, 204), (189, 44, 197), (202, 201, 209, 210), (203, 202, 210, 211), (204, 203, 211, 212), (197, 44, 205), (198, 197, 205, 206), (199, 198, 206, 207), (200, 199, 207, 208), (201, 200, 208, 209), (207, 206, 214, 215), (208, 207, 215, 216), (209, 208, 216, 217), (210, 209, 217, 218), (211, 210, 218, 219), (212, 211, 219, 220), (205, 44, 213), (206, 205, 213, 214), (219, 218, 226, 227), (220, 219, 227, 228), (213, 44, 221), (214, 213, 221, 222), (215, 214, 222, 223), (216, 215, 223, 224), (217, 216, 224, 225), (218, 217, 225, 226), (223, 222, 230, 231), (224, 223, 231, 232), (225, 224, 232, 233), (226, 225, 233, 234), (227, 226, 234, 235), (228, 227, 235, 236), (221, 44, 229), (222, 221, 229, 230), (235, 234, 242, 243), (236, 235, 243, 244), (229, 44, 237), (230, 229, 237, 238), (231, 230, 238, 239), (232, 231, 239, 240), (233, 232, 240, 241), (234, 233, 241, 242), (240, 239, 247, 248), (241, 240, 248, 249), (242, 241, 249, 250), (243, 242, 250, 251), (244, 243, 251, 252), (237, 44, 245), (238, 237, 245, 246), (239, 238, 246, 247), (252, 251, 2, 3), (245, 44, 253), (246, 245, 253, 254), (247, 246, 254, 0), (248, 247, 0, 255), (249, 248, 255, 1), (250, 249, 1, 256), (251, 250, 256, 2), (513, 512, 266, 267), (420, 513, 267), (258, 257, 260, 261), (509, 258, 261, 262), (259, 509, 262, 263), (510, 259, 263, 264), (511, 510, 264, 265), (512, 511, 265, 266), (266, 265, 273, 274), (267, 266, 274, 275), (420, 267, 275), (261, 260, 268, 269), (262, 261, 269, 270), (263, 262, 270, 271), (264, 263, 271, 272), (265, 264, 272, 273), (270, 269, 277, 278), (271, 270, 278, 279), (272, 271, 279, 280), (273, 272, 280, 281), (274, 273, 281, 282), (275, 274, 282, 283), (420, 275, 283), (269, 268, 276, 277), (282, 281, 289, 290), (283, 282, 290, 291), (420, 283, 291), (277, 276, 284, 285), (278, 277, 285, 286), (279, 278, 286, 287), (280, 279, 287, 288), (281, 280, 288, 289), (287, 286, 294, 295), (288, 287, 295, 296), (289, 288, 296, 297), (290, 289, 297, 298), (291, 290, 298, 299), (420, 291, 299), (285, 284, 292, 293), (286, 285, 293, 294), (299, 298, 306, 307), (420, 299, 307), (293, 292, 300, 301), (294, 293, 301, 302), (295, 294, 302, 303), (296, 295, 303, 304), (297, 296, 304, 305), (298, 297, 305, 306), (303, 302, 310, 311), (304, 303, 311, 312), (305, 304, 312, 313), (306, 305, 313, 314), (307, 306, 314, 315), (420, 307, 315), (301, 300, 308, 309), (302, 301, 309, 310), (315, 314, 322, 323), (420, 315, 323), (309, 308, 316, 317), (310, 309, 317, 318), (311, 310, 318, 319), (312, 311, 319, 320), (313, 312, 320, 321), (314, 313, 321, 322), (320, 319, 327, 328), (321, 320, 328, 329), (322, 321, 329, 330), (323, 322, 330, 331), (420, 323, 331), (317, 316, 324, 325), (318, 317, 325, 326), (319, 318, 326, 327), (420, 331, 339), (325, 324, 332, 333), (326, 325, 333, 334), (327, 326, 334, 335), (328, 327, 335, 336), (329, 328, 336, 337), (330, 329, 337, 338), (331, 330, 338, 339), (337, 336, 344, 345), (338, 337, 345, 346), (339, 338, 346, 347), (420, 339, 347), (333, 332, 340, 341), (334, 333, 341, 342), (335, 334, 342, 343), (336, 335, 343, 344), (341, 340, 348, 349), (342, 341, 349, 350), (343, 342, 350, 351), (344, 343, 351, 352), (345, 344, 352, 353), (346, 345, 353, 354), (347, 346, 354, 355), (420, 347, 355), (353, 352, 360, 361), (354, 353, 361, 362), (355, 354, 362, 363), (420, 355, 363), (349, 348, 356, 357), (350, 349, 357, 358), (351, 350, 358, 359), (352, 351, 359, 360), (358, 357, 365, 366), (359, 358, 366, 367), (360, 359, 367, 368), (361, 360, 368, 369), (362, 361, 369, 370), (363, 362, 370, 371), (420, 363, 371), (357, 356, 364, 365), (370, 369, 377, 378), (371, 370, 378, 379), (420, 371, 379), (365, 364, 372, 373), (366, 365, 373, 374), (367, 366, 374, 375), (368, 367, 375, 376), (369, 368, 376, 377), (374, 373, 381, 382), (375, 374, 382, 383), (376, 375, 383, 384), (377, 376, 384, 385), (378, 377, 385, 386), (379, 378, 386, 387), (420, 379, 387), (373, 372, 380, 381), (386, 385, 393, 394), (387, 386, 394, 395), (420, 387, 395), (381, 380, 388, 389), (382, 381, 389, 390), (383, 382, 390, 391), (384, 383, 391, 392), (385, 384, 392, 393), (391, 390, 398, 399), (392, 391, 399, 400), (393, 392, 400, 401), (394, 393, 401, 402), (395, 394, 402, 403), (420, 395, 403), (389, 388, 396, 397), (390, 389, 397, 398), (403, 402, 410, 411), (420, 403, 411), (397, 396, 404, 405), (398, 397, 405, 406), (399, 398, 406, 407), (400, 399, 407, 408), (401, 400, 408, 409), (402, 401, 409, 410), (408, 407, 415, 416), (409, 408, 416, 417), (410, 409, 417, 418), (411, 410, 418, 419), (420, 411, 419), (405, 404, 412, 413), (406, 405, 413, 414), (407, 406, 414, 415), (420, 419, 428), (413, 412, 421, 422), (414, 413, 422, 423), (415, 414, 423, 424), (416, 415, 424, 425), (417, 416, 425, 426), (418, 417, 426, 427), (419, 418, 427, 428), (425, 424, 432, 433), (426, 425, 433, 434), (427, 426, 434, 435), (428, 427, 435, 436), (420, 428, 436), (422, 421, 429, 430), (423, 422, 430, 431), (424, 423, 431, 432), (420, 436, 444), (430, 429, 437, 438), (431, 430, 438, 439), (432, 431, 439, 440), (433, 432, 440, 441), (434, 433, 441, 442), (435, 434, 442, 443), (436, 435, 443, 444), (442, 441, 449, 450), (443, 442, 450, 451), (444, 443, 451, 452), (420, 444, 452), (438, 437, 445, 446), (439, 438, 446, 447), (440, 439, 447, 448), (441, 440, 448, 449), (446, 445, 453, 454), (447, 446, 454, 455), (448, 447, 455, 456), (449, 448, 456, 457), (450, 449, 457, 458), (451, 450, 458, 459), (452, 451, 459, 460), (420, 452, 460), (458, 457, 465, 466), (459, 458, 466, 467), (460, 459, 467, 468), (420, 460, 468), (454, 453, 461, 462), (455, 454, 462, 463), (456, 455, 463, 464), (457, 456, 464, 465), (463, 462, 470, 471), (464, 463, 471, 472), (465, 464, 472, 473), (466, 465, 473, 474), (467, 466, 474, 475), (468, 467, 475, 476), (420, 468, 476), (462, 461, 469, 470), (475, 474, 482, 483), (476, 475, 483, 484), (420, 476, 484), (470, 469, 477, 478), (471, 470, 478, 479), (472, 471, 479, 480), (473, 472, 480, 481), (474, 473, 481, 482), (480, 479, 487, 488), (481, 480, 488, 489), (482, 481, 489, 490), (483, 482, 490, 491), (484, 483, 491, 492), (420, 484, 492), (478, 477, 485, 486), (479, 478, 486, 487), (492, 491, 499, 500), (420, 492, 500), (486, 485, 493, 494), (487, 486, 494, 495), (488, 487, 495, 496), (489, 488, 496, 497), (490, 489, 497, 498), (491, 490, 498, 499), (496, 495, 503, 504), (497, 496, 504, 505), (498, 497, 505, 506), (499, 498, 506, 507), (500, 499, 507, 508), (420, 500, 508), (494, 493, 501, 502), (495, 494, 502, 503), (508, 507, 512, 513), (420, 508, 513), (502, 501, 257, 258), (503, 502, 258, 509), (504, 503, 509, 259), (505, 504, 259, 510), (506, 505, 510, 511), (507, 506, 511, 512)])
me_koule.polygons.foreach_set('use_smooth', [True] * 512)
_uv = me_koule.uv_layers.new(name='UVMapa')
_uv.uv.foreach_set('vector', [0.75, 0.5625, 0.75, 0.625, 0.7188, 0.625, 0.7188, 0.5625, 0.75, 0.5, 0.75, 0.5625, 0.7188, 0.5625, 0.7188, 0.5, 0.75, 0.9375, 0.7344, 1.0, 0.7188, 0.9375, 0.75, 0.875, 0.75, 0.9375, 0.7188, 0.9375, 0.7188, 0.875, 0.75, 0.8125, 0.75, 0.875, 0.7188, 0.875, 0.7188, 0.8125, 0.75, 0.75, 0.75, 0.8125, 0.7188, 0.8125, 0.7188, 0.75, 0.75, 0.6875, 0.75, 0.75, 0.7188, 0.75, 0.7188, 0.6875, 0.75, 0.625, 0.75, 0.6875, 0.7188, 0.6875, 0.7188, 0.625, 0.7188, 0.625, 0.7188, 0.6875, 0.6875, 0.6875, 0.6875, 0.625, 0.7188, 0.5625, 0.7188, 0.625, 0.6875, 0.625, 0.6875, 0.5625, 0.7188, 0.5, 0.7188, 0.5625, 0.6875, 0.5625, 0.6875, 0.5, 0.7188, 0.9375, 0.7031, 1.0, 0.6875, 0.9375, 0.7188, 0.875, 0.7188, 0.9375, 0.6875, 0.9375, 0.6875, 0.875, 0.7188, 0.8125, 0.7188, 0.875, 0.6875, 0.875, 0.6875, 0.8125, 0.7188, 0.75, 0.7188, 0.8125, 0.6875, 0.8125, 0.6875, 0.75, 0.7188, 0.6875, 0.7188, 0.75, 0.6875, 0.75, 0.6875, 0.6875, 0.6875, 0.8125, 0.6875, 0.875, 0.6562, 0.875, 0.6562, 0.8125, 0.6875, 0.75, 0.6875, 0.8125, 0.6562, 0.8125, 0.6562, 0.75, 0.6875, 0.6875, 0.6875, 0.75, 0.6562, 0.75, 0.6562, 0.6875, 0.6875, 0.625, 0.6875, 0.6875, 0.6562, 0.6875, 0.6562, 0.625, 0.6875, 0.5625, 0.6875, 0.625, 0.6562, 0.625, 0.6562, 0.5625, 0.6875, 0.5, 0.6875, 0.5625, 0.6562, 0.5625, 0.6562, 0.5, 0.6875, 0.9375, 0.6719, 1.0, 0.6562, 0.9375, 0.6875, 0.875, 0.6875, 0.9375, 0.6562, 0.9375, 0.6562, 0.875, 0.6562, 0.5625, 0.6562, 0.625, 0.625, 0.625, 0.625, 0.5625, 0.6562, 0.5, 0.6562, 0.5625, 0.625, 0.5625, 0.625, 0.5, 0.6562, 0.9375, 0.6406, 1.0, 0.625, 0.9375, 0.6562, 0.875, 0.6562, 0.9375, 0.625, 0.9375, 0.625, 0.875, 0.6562, 0.8125, 0.6562, 0.875, 0.625, 0.875, 0.625, 0.8125, 0.6562, 0.75, 0.6562, 0.8125, 0.625, 0.8125, 0.625, 0.75, 0.6562, 0.6875, 0.6562, 0.75, 0.625, 0.75, 0.625, 0.6875, 0.6562, 0.625, 0.6562, 0.6875, 0.625, 0.6875, 0.625, 0.625, 0.625, 0.8125, 0.625, 0.875, 0.5938, 0.875, 0.5938, 0.8125, 0.625, 0.75, 0.625, 0.8125, 0.5938, 0.8125, 0.5938, 0.75, 0.625, 0.6875, 0.625, 0.75, 0.5938, 0.75, 0.5938, 0.6875, 0.625, 0.625, 0.625, 0.6875, 0.5938, 0.6875, 0.5938, 0.625, 0.625, 0.5625, 0.625, 0.625, 0.5938, 0.625, 0.5938, 0.5625, 0.625, 0.5, 0.625, 0.5625, 0.5938, 0.5625, 0.5938, 0.5, 0.625, 0.9375, 0.6094, 1.0, 0.5938, 0.9375, 0.625, 0.875, 0.625, 0.9375, 0.5938, 0.9375, 0.5938, 0.875, 0.5938, 0.5625, 0.5938, 0.625, 0.5625, 0.625, 0.5625, 0.5625, 0.5938, 0.5, 0.5938, 0.5625, 0.5625, 0.5625, 0.5625, 0.5, 0.5938, 0.9375, 0.5781, 1.0, 0.5625, 0.9375, 0.5938, 0.875, 0.5938, 0.9375, 0.5625, 0.9375, 0.5625, 0.875, 0.5938, 0.8125, 0.5938, 0.875, 0.5625, 0.875, 0.5625, 0.8125, 0.5938, 0.75, 0.5938, 0.8125, 0.5625, 0.8125, 0.5625, 0.75, 0.5938, 0.6875, 0.5938, 0.75, 0.5625, 0.75, 0.5625, 0.6875, 0.5938, 0.625, 0.5938, 0.6875, 0.5625, 0.6875, 0.5625, 0.625, 0.5625, 0.75, 0.5625, 0.8125, 0.5312, 0.8125, 0.5312, 0.75, 0.5625, 0.6875, 0.5625, 0.75, 0.5312, 0.75, 0.5312, 0.6875, 0.5625, 0.625, 0.5625, 0.6875, 0.5312, 0.6875, 0.5312, 0.625, 0.5625, 0.5625, 0.5625, 0.625, 0.5312, 0.625, 0.5312, 0.5625, 0.5625, 0.5, 0.5625, 0.5625, 0.5312, 0.5625, 0.5312, 0.5, 0.5625, 0.9375, 0.5469, 1.0, 0.5312, 0.9375, 0.5625, 0.875, 0.5625, 0.9375, 0.5312, 0.9375, 0.5312, 0.875, 0.5625, 0.8125, 0.5625, 0.875, 0.5312, 0.875, 0.5312, 0.8125, 0.5312, 0.5, 0.5312, 0.5625, 0.5, 0.5625, 0.5, 0.5, 0.5312, 0.9375, 0.5156, 1.0, 0.5, 0.9375, 0.5312, 0.875, 0.5312, 0.9375, 0.5, 0.9375, 0.5, 0.875, 0.5312, 0.8125, 0.5312, 0.875, 0.5, 0.875, 0.5, 0.8125, 0.5312, 0.75, 0.5312, 0.8125, 0.5, 0.8125, 0.5, 0.75, 0.5312, 0.6875, 0.5312, 0.75, 0.5, 0.75, 0.5, 0.6875, 0.5312, 0.625, 0.5312, 0.6875, 0.5, 0.6875, 0.5, 0.625, 0.5312, 0.5625, 0.5312, 0.625, 0.5, 0.625, 0.5, 0.5625, 0.5, 0.6875, 0.5, 0.75, 0.4688, 0.75, 0.4687, 0.6875, 0.5, 0.625, 0.5, 0.6875, 0.4687, 0.6875, 0.4688, 0.625, 0.5, 0.5625, 0.5, 0.625, 0.4688, 0.625, 0.4688, 0.5625, 0.5, 0.5, 0.5, 0.5625, 0.4688, 0.5625, 0.4687, 0.5, 0.5, 0.9375, 0.4844, 1.0, 0.4688, 0.9375, 0.5, 0.875, 0.5, 0.9375, 0.4688, 0.9375, 0.4688, 0.875, 0.5, 0.8125, 0.5, 0.875, 0.4688, 0.875, 0.4688, 0.8125, 0.5, 0.75, 0.5, 0.8125, 0.4688, 0.8125, 0.4688, 0.75, 0.4688, 0.9375, 0.4531, 1.0, 0.4375, 0.9375, 0.4688, 0.875, 0.4688, 0.9375, 0.4375, 0.9375, 0.4375, 0.875, 0.4688, 0.8125, 0.4688, 0.875, 0.4375, 0.875, 0.4375, 0.8125, 0.4688, 0.75, 0.4688, 0.8125, 0.4375, 0.8125, 0.4375, 0.75, 0.4687, 0.6875, 0.4688, 0.75, 0.4375, 0.75, 0.4375, 0.6875, 0.4688, 0.625, 0.4687, 0.6875, 0.4375, 0.6875, 0.4375, 0.625, 0.4688, 0.5625, 0.4688, 0.625, 0.4375, 0.625, 0.4375, 0.5625, 0.4687, 0.5, 0.4688, 0.5625, 0.4375, 0.5625, 0.4375, 0.5, 0.4375, 0.6875, 0.4375, 0.75, 0.4062, 0.75, 0.4062, 0.6875, 0.4375, 0.625, 0.4375, 0.6875, 0.4062, 0.6875, 0.4062, 0.625, 0.4375, 0.5625, 0.4375, 0.625, 0.4062, 0.625, 0.4062, 0.5625, 0.4375, 0.5, 0.4375, 0.5625, 0.4062, 0.5625, 0.4062, 0.5, 0.4375, 0.9375, 0.4219, 1.0, 0.4062, 0.9375, 0.4375, 0.875, 0.4375, 0.9375, 0.4062, 0.9375, 0.4062, 0.875, 0.4375, 0.8125, 0.4375, 0.875, 0.4062, 0.875, 0.4062, 0.8125, 0.4375, 0.75, 0.4375, 0.8125, 0.4062, 0.8125, 0.4062, 0.75, 0.4062, 0.875, 0.4062, 0.9375, 0.375, 0.9375, 0.375, 0.875, 0.4062, 0.8125, 0.4062, 0.875, 0.375, 0.875, 0.375, 0.8125, 0.4062, 0.75, 0.4062, 0.8125, 0.375, 0.8125, 0.375, 0.75, 0.4062, 0.6875, 0.4062, 0.75, 0.375, 0.75, 0.375, 0.6875, 0.4062, 0.625, 0.4062, 0.6875, 0.375, 0.6875, 0.375, 0.625, 0.4062, 0.5625, 0.4062, 0.625, 0.375, 0.625, 0.375, 0.5625, 0.4062, 0.5, 0.4062, 0.5625, 0.375, 0.5625, 0.375, 0.5, 0.4062, 0.9375, 0.3906, 1.0, 0.375, 0.9375, 0.375, 0.625, 0.375, 0.6875, 0.3438, 0.6875, 0.3438, 0.625, 0.375, 0.5625, 0.375, 0.625, 0.3438, 0.625, 0.3438, 0.5625, 0.375, 0.5, 0.375, 0.5625, 0.3438, 0.5625, 0.3437, 0.5, 0.375, 0.9375, 0.3594, 1.0, 0.3438, 0.9375, 0.375, 0.875, 0.375, 0.9375, 0.3438, 0.9375, 0.3438, 0.875, 0.375, 0.8125, 0.375, 0.875, 0.3438, 0.875, 0.3438, 0.8125, 0.375, 0.75, 0.375, 0.8125, 0.3438, 0.8125, 0.3438, 0.75, 0.375, 0.6875, 0.375, 0.75, 0.3438, 0.75, 0.3438, 0.6875, 0.3438, 0.875, 0.3438, 0.9375, 0.3125, 0.9375, 0.3125, 0.875, 0.3438, 0.8125, 0.3438, 0.875, 0.3125, 0.875, 0.3125, 0.8125, 0.3438, 0.75, 0.3438, 0.8125, 0.3125, 0.8125, 0.3125, 0.75, 0.3438, 0.6875, 0.3438, 0.75, 0.3125, 0.75, 0.3125, 0.6875, 0.3438, 0.625, 0.3438, 0.6875, 0.3125, 0.6875, 0.3125, 0.625, 0.3438, 0.5625, 0.3438, 0.625, 0.3125, 0.625, 0.3125, 0.5625, 0.3437, 0.5, 0.3438, 0.5625, 0.3125, 0.5625, 0.3125, 0.5, 0.3438, 0.9375, 0.3281, 1.0, 0.3125, 0.9375, 0.3125, 0.625, 0.3125, 0.6875, 0.2812, 0.6875, 0.2812, 0.625, 0.3125, 0.5625, 0.3125, 0.625, 0.2812, 0.625, 0.2812, 0.5625, 0.3125, 0.5, 0.3125, 0.5625, 0.2812, 0.5625, 0.2812, 0.5, 0.3125, 0.9375, 0.2969, 1.0, 0.2812, 0.9375, 0.3125, 0.875, 0.3125, 0.9375, 0.2812, 0.9375, 0.2812, 0.875, 0.3125, 0.8125, 0.3125, 0.875, 0.2812, 0.875, 0.2812, 0.8125, 0.3125, 0.75, 0.3125, 0.8125, 0.2812, 0.8125, 0.2812, 0.75, 0.3125, 0.6875, 0.3125, 0.75, 0.2812, 0.75, 0.2812, 0.6875, 0.2812, 0.8125, 0.2812, 0.875, 0.25, 0.875, 0.25, 0.8125, 0.2812, 0.75, 0.2812, 0.8125, 0.25, 0.8125, 0.25, 0.75, 0.2812, 0.6875, 0.2812, 0.75, 0.25, 0.75, 0.25, 0.6875, 0.2812, 0.625, 0.2812, 0.6875, 0.25, 0.6875, 0.25, 0.625, 0.2812, 0.5625, 0.2812, 0.625, 0.25, 0.625, 0.25, 0.5625, 0.2812, 0.5, 0.2812, 0.5625, 0.25, 0.5625, 0.25, 0.5, 0.2812, 0.9375, 0.2656, 1.0, 0.25, 0.9375, 0.2812, 0.875, 0.2812, 0.9375, 0.25, 0.9375, 0.25, 0.875, 0.25, 0.5625, 0.25, 0.625, 0.2188, 0.625, 0.2188, 0.5625, 0.25, 0.5, 0.25, 0.5625, 0.2188, 0.5625, 0.2187, 0.5, 0.25, 0.9375, 0.2344, 1.0, 0.2188, 0.9375, 0.25, 0.875, 0.25, 0.9375, 0.2188, 0.9375, 0.2188, 0.875, 0.25, 0.8125, 0.25, 0.875, 0.2188, 0.875, 0.2188, 0.8125, 0.25, 0.75, 0.25, 0.8125, 0.2188, 0.8125, 0.2188, 0.75, 0.25, 0.6875, 0.25, 0.75, 0.2188, 0.75, 0.2188, 0.6875, 0.25, 0.625, 0.25, 0.6875, 0.2188, 0.6875, 0.2188, 0.625, 0.2188, 0.75, 0.2188, 0.8125, 0.1875, 0.8125, 0.1875, 0.75, 0.2188, 0.6875, 0.2188, 0.75, 0.1875, 0.75, 0.1875, 0.6875, 0.2188, 0.625, 0.2188, 0.6875, 0.1875, 0.6875, 0.1875, 0.625, 0.2188, 0.5625, 0.2188, 0.625, 0.1875, 0.625, 0.1875, 0.5625, 0.2187, 0.5, 0.2188, 0.5625, 0.1875, 0.5625, 0.1875, 0.5, 0.2188, 0.9375, 0.2031, 1.0, 0.1875, 0.9375, 0.2188, 0.875, 0.2188, 0.9375, 0.1875, 0.9375, 0.1875, 0.875, 0.2188, 0.8125, 0.2188, 0.875, 0.1875, 0.875, 0.1875, 0.8125, 0.1875, 0.5, 0.1875, 0.5625, 0.1562, 0.5625, 0.1562, 0.5, 0.1875, 0.9375, 0.1719, 1.0, 0.1563, 0.9375, 0.1875, 0.875, 0.1875, 0.9375, 0.1563, 0.9375, 0.1562, 0.875, 0.1875, 0.8125, 0.1875, 0.875, 0.1562, 0.875, 0.1562, 0.8125, 0.1875, 0.75, 0.1875, 0.8125, 0.1562, 0.8125, 0.1562, 0.75, 0.1875, 0.6875, 0.1875, 0.75, 0.1562, 0.75, 0.1562, 0.6875, 0.1875, 0.625, 0.1875, 0.6875, 0.1562, 0.6875, 0.1563, 0.625, 0.1875, 0.5625, 0.1875, 0.625, 0.1563, 0.625, 0.1562, 0.5625, 0.1562, 0.75, 0.1562, 0.8125, 0.125, 0.8125, 0.125, 0.75, 0.1562, 0.6875, 0.1562, 0.75, 0.125, 0.75, 0.125, 0.6875, 0.1563, 0.625, 0.1562, 0.6875, 0.125, 0.6875, 0.125, 0.625, 0.1562, 0.5625, 0.1563, 0.625, 0.125, 0.625, 0.125, 0.5625, 0.1562, 0.5, 0.1562, 0.5625, 0.125, 0.5625, 0.125, 0.5, 0.1563, 0.9375, 0.1406, 1.0, 0.125, 0.9375, 0.1562, 0.875, 0.1563, 0.9375, 0.125, 0.9375, 0.125, 0.875, 0.1562, 0.8125, 0.1562, 0.875, 0.125, 0.875, 0.125, 0.8125, 0.125, 0.5, 0.125, 0.5625, 0.09375, 0.5625, 0.09375, 0.5, 0.125, 0.9375, 0.1094, 1.0, 0.09375, 0.9375, 0.125, 0.875, 0.125, 0.9375, 0.09375, 0.9375, 0.09375, 0.875, 0.125, 0.8125, 0.125, 0.875, 0.09375, 0.875, 0.09375, 0.8125, 0.125, 0.75, 0.125, 0.8125, 0.09375, 0.8125, 0.09375, 0.75, 0.125, 0.6875, 0.125, 0.75, 0.09375, 0.75, 0.09375, 0.6875, 0.125, 0.625, 0.125, 0.6875, 0.09375, 0.6875, 0.09375, 0.625, 0.125, 0.5625, 0.125, 0.625, 0.09375, 0.625, 0.09375, 0.5625, 0.09375, 0.6875, 0.09375, 0.75, 0.0625, 0.75, 0.0625, 0.6875, 0.09375, 0.625, 0.09375, 0.6875, 0.0625, 0.6875, 0.0625, 0.625, 0.09375, 0.5625, 0.09375, 0.625, 0.0625, 0.625, 0.0625, 0.5625, 0.09375, 0.5, 0.09375, 0.5625, 0.0625, 0.5625, 0.0625, 0.5, 0.09375, 0.9375, 0.07812, 1.0, 0.0625, 0.9375, 0.09375, 0.875, 0.09375, 0.9375, 0.0625, 0.9375, 0.0625, 0.875, 0.09375, 0.8125, 0.09375, 0.875, 0.0625, 0.875, 0.0625, 0.8125, 0.09375, 0.75, 0.09375, 0.8125, 0.0625, 0.8125, 0.0625, 0.75, 0.0625, 0.9375, 0.04687, 1.0, 0.03125, 0.9375, 0.0625, 0.875, 0.0625, 0.9375, 0.03125, 0.9375, 0.03125, 0.875, 0.0625, 0.8125, 0.0625, 0.875, 0.03125, 0.875, 0.03125, 0.8125, 0.0625, 0.75, 0.0625, 0.8125, 0.03125, 0.8125, 0.03125, 0.75, 0.0625, 0.6875, 0.0625, 0.75, 0.03125, 0.75, 0.03125, 0.6875, 0.0625, 0.625, 0.0625, 0.6875, 0.03125, 0.6875, 0.03125, 0.625, 0.0625, 0.5625, 0.0625, 0.625, 0.03125, 0.625, 0.03125, 0.5625, 0.0625, 0.5, 0.0625, 0.5625, 0.03125, 0.5625, 0.03125, 0.5, 0.03125, 0.6875, 0.03125, 0.75, 0.0, 0.75, 0.0, 0.6875, 0.03125, 0.625, 0.03125, 0.6875, 0.0, 0.6875, 0.0, 0.625, 0.03125, 0.5625, 0.03125, 0.625, 0.0, 0.625, 0.0, 0.5625, 0.03125, 0.5, 0.03125, 0.5625, 0.0, 0.5625, 0.0, 0.5, 0.03125, 0.9375, 0.01562, 1.0, 0.0, 0.9375, 0.03125, 0.875, 0.03125, 0.9375, 0.0, 0.9375, 0.0, 0.875, 0.03125, 0.8125, 0.03125, 0.875, 0.0, 0.875, 0.0, 0.8125, 0.03125, 0.75, 0.03125, 0.8125, 0.0, 0.8125, 0.0, 0.75, 1.0, 0.875, 1.0, 0.9375, 0.9688, 0.9375, 0.9687, 0.875, 1.0, 0.8125, 1.0, 0.875, 0.9687, 0.875, 0.9687, 0.8125, 1.0, 0.75, 1.0, 0.8125, 0.9687, 0.8125, 0.9688, 0.75, 1.0, 0.6875, 1.0, 0.75, 0.9688, 0.75, 0.9687, 0.6875, 1.0, 0.625, 1.0, 0.6875, 0.9687, 0.6875, 0.9688, 0.625, 1.0, 0.5625, 1.0, 0.625, 0.9688, 0.625, 0.9687, 0.5625, 1.0, 0.5, 1.0, 0.5625, 0.9687, 0.5625, 0.9687, 0.5, 1.0, 0.9375, 0.9844, 1.0, 0.9688, 0.9375, 0.9688, 0.625, 0.9687, 0.6875, 0.9375, 0.6875, 0.9375, 0.625, 0.9687, 0.5625, 0.9688, 0.625, 0.9375, 0.625, 0.9375, 0.5625, 0.9687, 0.5, 0.9687, 0.5625, 0.9375, 0.5625, 0.9375, 0.5, 0.9688, 0.9375, 0.9531, 1.0, 0.9375, 0.9375, 0.9687, 0.875, 0.9688, 0.9375, 0.9375, 0.9375, 0.9375, 0.875, 0.9687, 0.8125, 0.9687, 0.875, 0.9375, 0.875, 0.9375, 0.8125, 0.9688, 0.75, 0.9687, 0.8125, 0.9375, 0.8125, 0.9375, 0.75, 0.9687, 0.6875, 0.9688, 0.75, 0.9375, 0.75, 0.9375, 0.6875, 0.9375, 0.8125, 0.9375, 0.875, 0.9062, 0.875, 0.9062, 0.8125, 0.9375, 0.75, 0.9375, 0.8125, 0.9062, 0.8125, 0.9062, 0.75, 0.9375, 0.6875, 0.9375, 0.75, 0.9062, 0.75, 0.9062, 0.6875, 0.9375, 0.625, 0.9375, 0.6875, 0.9062, 0.6875, 0.9062, 0.625, 0.9375, 0.5625, 0.9375, 0.625, 0.9062, 0.625, 0.9062, 0.5625, 0.9375, 0.5, 0.9375, 0.5625, 0.9062, 0.5625, 0.9062, 0.5, 0.9375, 0.9375, 0.9219, 1.0, 0.9062, 0.9375, 0.9375, 0.875, 0.9375, 0.9375, 0.9062, 0.9375, 0.9062, 0.875, 0.9062, 0.5625, 0.9062, 0.625, 0.875, 0.625, 0.875, 0.5625, 0.9062, 0.5, 0.9062, 0.5625, 0.875, 0.5625, 0.875, 0.5, 0.9062, 0.9375, 0.8906, 1.0, 0.875, 0.9375, 0.9062, 0.875, 0.9062, 0.9375, 0.875, 0.9375, 0.875, 0.875, 0.9062, 0.8125, 0.9062, 0.875, 0.875, 0.875, 0.875, 0.8125, 0.9062, 0.75, 0.9062, 0.8125, 0.875, 0.8125, 0.875, 0.75, 0.9062, 0.6875, 0.9062, 0.75, 0.875, 0.75, 0.875, 0.6875, 0.9062, 0.625, 0.9062, 0.6875, 0.875, 0.6875, 0.875, 0.625, 0.875, 0.8125, 0.875, 0.875, 0.8438, 0.875, 0.8437, 0.8125, 0.875, 0.75, 0.875, 0.8125, 0.8437, 0.8125, 0.8438, 0.75, 0.875, 0.6875, 0.875, 0.75, 0.8438, 0.75, 0.8437, 0.6875, 0.875, 0.625, 0.875, 0.6875, 0.8437, 0.6875, 0.8438, 0.625, 0.875, 0.5625, 0.875, 0.625, 0.8438, 0.625, 0.8437, 0.5625, 0.875, 0.5, 0.875, 0.5625, 0.8437, 0.5625, 0.8437, 0.5, 0.875, 0.9375, 0.8594, 1.0, 0.8438, 0.9375, 0.875, 0.875, 0.875, 0.9375, 0.8438, 0.9375, 0.8438, 0.875, 0.8437, 0.5625, 0.8438, 0.625, 0.8125, 0.625, 0.8125, 0.5625, 0.8437, 0.5, 0.8437, 0.5625, 0.8125, 0.5625, 0.8125, 0.5, 0.8438, 0.9375, 0.8281, 1.0, 0.8125, 0.9375, 0.8438, 0.875, 0.8438, 0.9375, 0.8125, 0.9375, 0.8125, 0.875, 0.8437, 0.8125, 0.8438, 0.875, 0.8125, 0.875, 0.8125, 0.8125, 0.8438, 0.75, 0.8437, 0.8125, 0.8125, 0.8125, 0.8125, 0.75, 0.8437, 0.6875, 0.8438, 0.75, 0.8125, 0.75, 0.8125, 0.6875, 0.8438, 0.625, 0.8437, 0.6875, 0.8125, 0.6875, 0.8125, 0.625, 0.8125, 0.75, 0.8125, 0.8125, 0.7812, 0.8125, 0.7812, 0.75, 0.8125, 0.6875, 0.8125, 0.75, 0.7812, 0.75, 0.7812, 0.6875, 0.8125, 0.625, 0.8125, 0.6875, 0.7812, 0.6875, 0.7812, 0.625, 0.8125, 0.5625, 0.8125, 0.625, 0.7812, 0.625, 0.7812, 0.5625, 0.8125, 0.5, 0.8125, 0.5625, 0.7812, 0.5625, 0.7812, 0.5, 0.8125, 0.9375, 0.7969, 1.0, 0.7812, 0.9375, 0.8125, 0.875, 0.8125, 0.9375, 0.7812, 0.9375, 0.7812, 0.875, 0.8125, 0.8125, 0.8125, 0.875, 0.7812, 0.875, 0.7812, 0.8125, 0.7812, 0.5, 0.7812, 0.5625, 0.75, 0.5625, 0.75, 0.5, 0.7812, 0.9375, 0.7656, 1.0, 0.75, 0.9375, 0.7812, 0.875, 0.7812, 0.9375, 0.75, 0.9375, 0.75, 0.875, 0.7812, 0.8125, 0.7812, 0.875, 0.75, 0.875, 0.75, 0.8125, 0.7812, 0.75, 0.7812, 0.8125, 0.75, 0.8125, 0.75, 0.75, 0.7812, 0.6875, 0.7812, 0.75, 0.75, 0.75, 0.75, 0.6875, 0.7812, 0.625, 0.7812, 0.6875, 0.75, 0.6875, 0.75, 0.625, 0.7812, 0.5625, 0.7812, 0.625, 0.75, 0.625, 0.75, 0.5625, 0.75, 0.0625, 0.75, 0.125, 0.7188, 0.125, 0.7188, 0.0625, 0.7344, 0.0, 0.75, 0.0625, 0.7188, 0.0625, 0.75, 0.4375, 0.75, 0.5, 0.7188, 0.5, 0.7188, 0.4375, 0.75, 0.375, 0.75, 0.4375, 0.7188, 0.4375, 0.7188, 0.375, 0.75, 0.3125, 0.75, 0.375, 0.7188, 0.375, 0.7188, 0.3125, 0.75, 0.25, 0.75, 0.3125, 0.7188, 0.3125, 0.7188, 0.25, 0.75, 0.1875, 0.75, 0.25, 0.7188, 0.25, 0.7188, 0.1875, 0.75, 0.125, 0.75, 0.1875, 0.7188, 0.1875, 0.7188, 0.125, 0.7188, 0.125, 0.7188, 0.1875, 0.6875, 0.1875, 0.6875, 0.125, 0.7188, 0.0625, 0.7188, 0.125, 0.6875, 0.125, 0.6875, 0.0625, 0.7031, 0.0, 0.7188, 0.0625, 0.6875, 0.0625, 0.7188, 0.4375, 0.7188, 0.5, 0.6875, 0.5, 0.6875, 0.4375, 0.7188, 0.375, 0.7188, 0.4375, 0.6875, 0.4375, 0.6875, 0.375, 0.7188, 0.3125, 0.7188, 0.375, 0.6875, 0.375, 0.6875, 0.3125, 0.7188, 0.25, 0.7188, 0.3125, 0.6875, 0.3125, 0.6875, 0.25, 0.7188, 0.1875, 0.7188, 0.25, 0.6875, 0.25, 0.6875, 0.1875, 0.6875, 0.375, 0.6875, 0.4375, 0.6562, 0.4375, 0.6562, 0.375, 0.6875, 0.3125, 0.6875, 0.375, 0.6562, 0.375, 0.6562, 0.3125, 0.6875, 0.25, 0.6875, 0.3125, 0.6562, 0.3125, 0.6562, 0.25, 0.6875, 0.1875, 0.6875, 0.25, 0.6562, 0.25, 0.6562, 0.1875, 0.6875, 0.125, 0.6875, 0.1875, 0.6562, 0.1875, 0.6562, 0.125, 0.6875, 0.0625, 0.6875, 0.125, 0.6562, 0.125, 0.6562, 0.0625, 0.6719, 0.0, 0.6875, 0.0625, 0.6562, 0.0625, 0.6875, 0.4375, 0.6875, 0.5, 0.6562, 0.5, 0.6562, 0.4375, 0.6562, 0.125, 0.6562, 0.1875, 0.625, 0.1875, 0.625, 0.125, 0.6562, 0.0625, 0.6562, 0.125, 0.625, 0.125, 0.625, 0.0625, 0.6406, 0.0, 0.6562, 0.0625, 0.625, 0.0625, 0.6562, 0.4375, 0.6562, 0.5, 0.625, 0.5, 0.625, 0.4375, 0.6562, 0.375, 0.6562, 0.4375, 0.625, 0.4375, 0.625, 0.375, 0.6562, 0.3125, 0.6562, 0.375, 0.625, 0.375, 0.625, 0.3125, 0.6562, 0.25, 0.6562, 0.3125, 0.625, 0.3125, 0.625, 0.25, 0.6562, 0.1875, 0.6562, 0.25, 0.625, 0.25, 0.625, 0.1875, 0.625, 0.3125, 0.625, 0.375, 0.5938, 0.375, 0.5938, 0.3125, 0.625, 0.25, 0.625, 0.3125, 0.5938, 0.3125, 0.5938, 0.25, 0.625, 0.1875, 0.625, 0.25, 0.5938, 0.25, 0.5938, 0.1875, 0.625, 0.125, 0.625, 0.1875, 0.5938, 0.1875, 0.5938, 0.125, 0.625, 0.0625, 0.625, 0.125, 0.5938, 0.125, 0.5938, 0.0625, 0.6094, 0.0, 0.625, 0.0625, 0.5938, 0.0625, 0.625, 0.4375, 0.625, 0.5, 0.5938, 0.5, 0.5938, 0.4375, 0.625, 0.375, 0.625, 0.4375, 0.5938, 0.4375, 0.5938, 0.375, 0.5938, 0.0625, 0.5938, 0.125, 0.5625, 0.125, 0.5625, 0.0625, 0.5781, 0.0, 0.5938, 0.0625, 0.5625, 0.0625, 0.5938, 0.4375, 0.5938, 0.5, 0.5625, 0.5, 0.5625, 0.4375, 0.5938, 0.375, 0.5938, 0.4375, 0.5625, 0.4375, 0.5625, 0.375, 0.5938, 0.3125, 0.5938, 0.375, 0.5625, 0.375, 0.5625, 0.3125, 0.5938, 0.25, 0.5938, 0.3125, 0.5625, 0.3125, 0.5625, 0.25, 0.5938, 0.1875, 0.5938, 0.25, 0.5625, 0.25, 0.5625, 0.1875, 0.5938, 0.125, 0.5938, 0.1875, 0.5625, 0.1875, 0.5625, 0.125, 0.5625, 0.3125, 0.5625, 0.375, 0.5312, 0.375, 0.5312, 0.3125, 0.5625, 0.25, 0.5625, 0.3125, 0.5312, 0.3125, 0.5312, 0.25, 0.5625, 0.1875, 0.5625, 0.25, 0.5312, 0.25, 0.5312, 0.1875, 0.5625, 0.125, 0.5625, 0.1875, 0.5312, 0.1875, 0.5312, 0.125, 0.5625, 0.0625, 0.5625, 0.125, 0.5312, 0.125, 0.5312, 0.0625, 0.5469, 0.0, 0.5625, 0.0625, 0.5312, 0.0625, 0.5625, 0.4375, 0.5625, 0.5, 0.5312, 0.5, 0.5312, 0.4375, 0.5625, 0.375, 0.5625, 0.4375, 0.5312, 0.4375, 0.5312, 0.375, 0.5312, 0.0625, 0.5312, 0.125, 0.5, 0.125, 0.5, 0.0625, 0.5156, 0.0, 0.5312, 0.0625, 0.5, 0.0625, 0.5312, 0.4375, 0.5312, 0.5, 0.5, 0.5, 0.5, 0.4375, 0.5312, 0.375, 0.5312, 0.4375, 0.5, 0.4375, 0.5, 0.375, 0.5312, 0.3125, 0.5312, 0.375, 0.5, 0.375, 0.5, 0.3125, 0.5312, 0.25, 0.5312, 0.3125, 0.5, 0.3125, 0.5, 0.25, 0.5312, 0.1875, 0.5312, 0.25, 0.5, 0.25, 0.5, 0.1875, 0.5312, 0.125, 0.5312, 0.1875, 0.5, 0.1875, 0.5, 0.125, 0.5, 0.25, 0.5, 0.3125, 0.4687, 0.3125, 0.4688, 0.25, 0.5, 0.1875, 0.5, 0.25, 0.4688, 0.25, 0.4688, 0.1875, 0.5, 0.125, 0.5, 0.1875, 0.4688, 0.1875, 0.4688, 0.125, 0.5, 0.0625, 0.5, 0.125, 0.4688, 0.125, 0.4688, 0.0625, 0.4844, 0.0, 0.5, 0.0625, 0.4688, 0.0625, 0.5, 0.4375, 0.5, 0.5, 0.4687, 0.5, 0.4688, 0.4375, 0.5, 0.375, 0.5, 0.4375, 0.4688, 0.4375, 0.4688, 0.375, 0.5, 0.3125, 0.5, 0.375, 0.4688, 0.375, 0.4687, 0.3125, 0.4531, 0.0, 0.4688, 0.0625, 0.4375, 0.0625, 0.4688, 0.4375, 0.4687, 0.5, 0.4375, 0.5, 0.4375, 0.4375, 0.4688, 0.375, 0.4688, 0.4375, 0.4375, 0.4375, 0.4375, 0.375, 0.4687, 0.3125, 0.4688, 0.375, 0.4375, 0.375, 0.4375, 0.3125, 0.4688, 0.25, 0.4687, 0.3125, 0.4375, 0.3125, 0.4375, 0.25, 0.4688, 0.1875, 0.4688, 0.25, 0.4375, 0.25, 0.4375, 0.1875, 0.4688, 0.125, 0.4688, 0.1875, 0.4375, 0.1875, 0.4375, 0.125, 0.4688, 0.0625, 0.4688, 0.125, 0.4375, 0.125, 0.4375, 0.0625, 0.4375, 0.1875, 0.4375, 0.25, 0.4062, 0.25, 0.4062, 0.1875, 0.4375, 0.125, 0.4375, 0.1875, 0.4062, 0.1875, 0.4062, 0.125, 0.4375, 0.0625, 0.4375, 0.125, 0.4062, 0.125, 0.4062, 0.0625, 0.4219, 0.0, 0.4375, 0.0625, 0.4062, 0.0625, 0.4375, 0.4375, 0.4375, 0.5, 0.4062, 0.5, 0.4062, 0.4375, 0.4375, 0.375, 0.4375, 0.4375, 0.4062, 0.4375, 0.4062, 0.375, 0.4375, 0.3125, 0.4375, 0.375, 0.4062, 0.375, 0.4062, 0.3125, 0.4375, 0.25, 0.4375, 0.3125, 0.4062, 0.3125, 0.4062, 0.25, 0.4062, 0.4375, 0.4062, 0.5, 0.375, 0.5, 0.375, 0.4375, 0.4062, 0.375, 0.4062, 0.4375, 0.375, 0.4375, 0.375, 0.375, 0.4062, 0.3125, 0.4062, 0.375, 0.375, 0.375, 0.375, 0.3125, 0.4062, 0.25, 0.4062, 0.3125, 0.375, 0.3125, 0.375, 0.25, 0.4062, 0.1875, 0.4062, 0.25, 0.375, 0.25, 0.375, 0.1875, 0.4062, 0.125, 0.4062, 0.1875, 0.375, 0.1875, 0.375, 0.125, 0.4062, 0.0625, 0.4062, 0.125, 0.375, 0.125, 0.375, 0.0625, 0.3906, 0.0, 0.4062, 0.0625, 0.375, 0.0625, 0.375, 0.1875, 0.375, 0.25, 0.3438, 0.25, 0.3438, 0.1875, 0.375, 0.125, 0.375, 0.1875, 0.3438, 0.1875, 0.3438, 0.125, 0.375, 0.0625, 0.375, 0.125, 0.3438, 0.125, 0.3438, 0.0625, 0.3594, 0.0, 0.375, 0.0625, 0.3438, 0.0625, 0.375, 0.4375, 0.375, 0.5, 0.3437, 0.5, 0.3438, 0.4375, 0.375, 0.375, 0.375, 0.4375, 0.3438, 0.4375, 0.3438, 0.375, 0.375, 0.3125, 0.375, 0.375, 0.3438, 0.375, 0.3438, 0.3125, 0.375, 0.25, 0.375, 0.3125, 0.3438, 0.3125, 0.3438, 0.25, 0.3438, 0.375, 0.3438, 0.4375, 0.3125, 0.4375, 0.3125, 0.375, 0.3438, 0.3125, 0.3438, 0.375, 0.3125, 0.375, 0.3125, 0.3125, 0.3438, 0.25, 0.3438, 0.3125, 0.3125, 0.3125, 0.3125, 0.25, 0.3438, 0.1875, 0.3438, 0.25, 0.3125, 0.25, 0.3125, 0.1875, 0.3438, 0.125, 0.3438, 0.1875, 0.3125, 0.1875, 0.3125, 0.125, 0.3438, 0.0625, 0.3438, 0.125, 0.3125, 0.125, 0.3125, 0.0625, 0.3281, 0.0, 0.3438, 0.0625, 0.3125, 0.0625, 0.3438, 0.4375, 0.3437, 0.5, 0.3125, 0.5, 0.3125, 0.4375, 0.3125, 0.125, 0.3125, 0.1875, 0.2812, 0.1875, 0.2812, 0.125, 0.3125, 0.0625, 0.3125, 0.125, 0.2812, 0.125, 0.2812, 0.0625, 0.2969, 0.0, 0.3125, 0.0625, 0.2812, 0.0625, 0.3125, 0.4375, 0.3125, 0.5, 0.2812, 0.5, 0.2812, 0.4375, 0.3125, 0.375, 0.3125, 0.4375, 0.2812, 0.4375, 0.2812, 0.375, 0.3125, 0.3125, 0.3125, 0.375, 0.2812, 0.375, 0.2812, 0.3125, 0.3125, 0.25, 0.3125, 0.3125, 0.2812, 0.3125, 0.2812, 0.25, 0.3125, 0.1875, 0.3125, 0.25, 0.2812, 0.25, 0.2812, 0.1875, 0.2812, 0.375, 0.2812, 0.4375, 0.25, 0.4375, 0.25, 0.375, 0.2812, 0.3125, 0.2812, 0.375, 0.25, 0.375, 0.25, 0.3125, 0.2812, 0.25, 0.2812, 0.3125, 0.25, 0.3125, 0.25, 0.25, 0.2812, 0.1875, 0.2812, 0.25, 0.25, 0.25, 0.25, 0.1875, 0.2812, 0.125, 0.2812, 0.1875, 0.25, 0.1875, 0.25, 0.125, 0.2812, 0.0625, 0.2812, 0.125, 0.25, 0.125, 0.25, 0.0625, 0.2656, 0.0, 0.2812, 0.0625, 0.25, 0.0625, 0.2812, 0.4375, 0.2812, 0.5, 0.25, 0.5, 0.25, 0.4375, 0.25, 0.125, 0.25, 0.1875, 0.2188, 0.1875, 0.2188, 0.125, 0.25, 0.0625, 0.25, 0.125, 0.2188, 0.125, 0.2188, 0.0625, 0.2344, 0.0, 0.25, 0.0625, 0.2188, 0.0625, 0.25, 0.4375, 0.25, 0.5, 0.2187, 0.5, 0.2188, 0.4375, 0.25, 0.375, 0.25, 0.4375, 0.2188, 0.4375, 0.2188, 0.375, 0.25, 0.3125, 0.25, 0.375, 0.2188, 0.375, 0.2188, 0.3125, 0.25, 0.25, 0.25, 0.3125, 0.2188, 0.3125, 0.2188, 0.25, 0.25, 0.1875, 0.25, 0.25, 0.2188, 0.25, 0.2188, 0.1875, 0.2188, 0.3125, 0.2188, 0.375, 0.1875, 0.375, 0.1875, 0.3125, 0.2188, 0.25, 0.2188, 0.3125, 0.1875, 0.3125, 0.1875, 0.25, 0.2188, 0.1875, 0.2188, 0.25, 0.1875, 0.25, 0.1875, 0.1875, 0.2188, 0.125, 0.2188, 0.1875, 0.1875, 0.1875, 0.1875, 0.125, 0.2188, 0.0625, 0.2188, 0.125, 0.1875, 0.125, 0.1875, 0.0625, 0.2031, 0.0, 0.2188, 0.0625, 0.1875, 0.0625, 0.2188, 0.4375, 0.2187, 0.5, 0.1875, 0.5, 0.1875, 0.4375, 0.2188, 0.375, 0.2188, 0.4375, 0.1875, 0.4375, 0.1875, 0.375, 0.1875, 0.0625, 0.1875, 0.125, 0.1562, 0.125, 0.1563, 0.0625, 0.1719, 0.0, 0.1875, 0.0625, 0.1563, 0.0625, 0.1875, 0.4375, 0.1875, 0.5, 0.1562, 0.5, 0.1562, 0.4375, 0.1875, 0.375, 0.1875, 0.4375, 0.1562, 0.4375, 0.1563, 0.375, 0.1875, 0.3125, 0.1875, 0.375, 0.1563, 0.375, 0.1562, 0.3125, 0.1875, 0.25, 0.1875, 0.3125, 0.1562, 0.3125, 0.1562, 0.25, 0.1875, 0.1875, 0.1875, 0.25, 0.1562, 0.25, 0.1562, 0.1875, 0.1875, 0.125, 0.1875, 0.1875, 0.1562, 0.1875, 0.1562, 0.125, 0.1562, 0.25, 0.1562, 0.3125, 0.125, 0.3125, 0.125, 0.25, 0.1562, 0.1875, 0.1562, 0.25, 0.125, 0.25, 0.125, 0.1875, 0.1562, 0.125, 0.1562, 0.1875, 0.125, 0.1875, 0.125, 0.125, 0.1563, 0.0625, 0.1562, 0.125, 0.125, 0.125, 0.125, 0.0625, 0.1406, 0.0, 0.1563, 0.0625, 0.125, 0.0625, 0.1562, 0.4375, 0.1562, 0.5, 0.125, 0.5, 0.125, 0.4375, 0.1563, 0.375, 0.1562, 0.4375, 0.125, 0.4375, 0.125, 0.375, 0.1562, 0.3125, 0.1563, 0.375, 0.125, 0.375, 0.125, 0.3125, 0.1094, 0.0, 0.125, 0.0625, 0.09375, 0.0625, 0.125, 0.4375, 0.125, 0.5, 0.09375, 0.5, 0.09375, 0.4375, 0.125, 0.375, 0.125, 0.4375, 0.09375, 0.4375, 0.09375, 0.375, 0.125, 0.3125, 0.125, 0.375, 0.09375, 0.375, 0.09375, 0.3125, 0.125, 0.25, 0.125, 0.3125, 0.09375, 0.3125, 0.09375, 0.25, 0.125, 0.1875, 0.125, 0.25, 0.09375, 0.25, 0.09375, 0.1875, 0.125, 0.125, 0.125, 0.1875, 0.09375, 0.1875, 0.09375, 0.125, 0.125, 0.0625, 0.125, 0.125, 0.09375, 0.125, 0.09375, 0.0625, 0.09375, 0.25, 0.09375, 0.3125, 0.0625, 0.3125, 0.0625, 0.25, 0.09375, 0.1875, 0.09375, 0.25, 0.0625, 0.25, 0.0625, 0.1875, 0.09375, 0.125, 0.09375, 0.1875, 0.0625, 0.1875, 0.0625, 0.125, 0.09375, 0.0625, 0.09375, 0.125, 0.0625, 0.125, 0.0625, 0.0625, 0.07812, 0.0, 0.09375, 0.0625, 0.0625, 0.0625, 0.09375, 0.4375, 0.09375, 0.5, 0.0625, 0.5, 0.0625, 0.4375, 0.09375, 0.375, 0.09375, 0.4375, 0.0625, 0.4375, 0.0625, 0.375, 0.09375, 0.3125, 0.09375, 0.375, 0.0625, 0.375, 0.0625, 0.3125, 0.04687, 0.0, 0.0625, 0.0625, 0.03125, 0.0625, 0.0625, 0.4375, 0.0625, 0.5, 0.03125, 0.5, 0.03125, 0.4375, 0.0625, 0.375, 0.0625, 0.4375, 0.03125, 0.4375, 0.03125, 0.375, 0.0625, 0.3125, 0.0625, 0.375, 0.03125, 0.375, 0.03125, 0.3125, 0.0625, 0.25, 0.0625, 0.3125, 0.03125, 0.3125, 0.03125, 0.25, 0.0625, 0.1875, 0.0625, 0.25, 0.03125, 0.25, 0.03125, 0.1875, 0.0625, 0.125, 0.0625, 0.1875, 0.03125, 0.1875, 0.03125, 0.125, 0.0625, 0.0625, 0.0625, 0.125, 0.03125, 0.125, 0.03125, 0.0625, 0.03125, 0.1875, 0.03125, 0.25, 0.0, 0.25, 0.0, 0.1875, 0.03125, 0.125, 0.03125, 0.1875, 0.0, 0.1875, 0.0, 0.125, 0.03125, 0.0625, 0.03125, 0.125, 0.0, 0.125, 0.0, 0.0625, 0.01562, 0.0, 0.03125, 0.0625, 0.0, 0.0625, 0.03125, 0.4375, 0.03125, 0.5, 0.0, 0.5, 0.0, 0.4375, 0.03125, 0.375, 0.03125, 0.4375, 0.0, 0.4375, 0.0, 0.375, 0.03125, 0.3125, 0.03125, 0.375, 0.0, 0.375, 0.0, 0.3125, 0.03125, 0.25, 0.03125, 0.3125, 0.0, 0.3125, 0.0, 0.25, 1.0, 0.4375, 1.0, 0.5, 0.9687, 0.5, 0.9687, 0.4375, 1.0, 0.375, 1.0, 0.4375, 0.9687, 0.4375, 0.9688, 0.375, 1.0, 0.3125, 1.0, 0.375, 0.9688, 0.375, 0.9687, 0.3125, 1.0, 0.25, 1.0, 0.3125, 0.9687, 0.3125, 0.9688, 0.25, 1.0, 0.1875, 1.0, 0.25, 0.9688, 0.25, 0.9687, 0.1875, 1.0, 0.125, 1.0, 0.1875, 0.9687, 0.1875, 0.9687, 0.125, 1.0, 0.0625, 1.0, 0.125, 0.9687, 0.125, 0.9688, 0.0625, 0.9844, 0.0, 1.0, 0.0625, 0.9688, 0.0625, 0.9687, 0.1875, 0.9688, 0.25, 0.9375, 0.25, 0.9375, 0.1875, 0.9687, 0.125, 0.9687, 0.1875, 0.9375, 0.1875, 0.9375, 0.125, 0.9688, 0.0625, 0.9687, 0.125, 0.9375, 0.125, 0.9375, 0.0625, 0.9531, 0.0, 0.9688, 0.0625, 0.9375, 0.0625, 0.9687, 0.4375, 0.9687, 0.5, 0.9375, 0.5, 0.9375, 0.4375, 0.9688, 0.375, 0.9687, 0.4375, 0.9375, 0.4375, 0.9375, 0.375, 0.9687, 0.3125, 0.9688, 0.375, 0.9375, 0.375, 0.9375, 0.3125, 0.9688, 0.25, 0.9687, 0.3125, 0.9375, 0.3125, 0.9375, 0.25, 0.9375, 0.375, 0.9375, 0.4375, 0.9062, 0.4375, 0.9062, 0.375, 0.9375, 0.3125, 0.9375, 0.375, 0.9062, 0.375, 0.9062, 0.3125, 0.9375, 0.25, 0.9375, 0.3125, 0.9062, 0.3125, 0.9062, 0.25, 0.9375, 0.1875, 0.9375, 0.25, 0.9062, 0.25, 0.9062, 0.1875, 0.9375, 0.125, 0.9375, 0.1875, 0.9062, 0.1875, 0.9062, 0.125, 0.9375, 0.0625, 0.9375, 0.125, 0.9062, 0.125, 0.9062, 0.0625, 0.9219, 0.0, 0.9375, 0.0625, 0.9062, 0.0625, 0.9375, 0.4375, 0.9375, 0.5, 0.9062, 0.5, 0.9062, 0.4375, 0.9062, 0.125, 0.9062, 0.1875, 0.875, 0.1875, 0.875, 0.125, 0.9062, 0.0625, 0.9062, 0.125, 0.875, 0.125, 0.875, 0.0625, 0.8906, 0.0, 0.9062, 0.0625, 0.875, 0.0625, 0.9062, 0.4375, 0.9062, 0.5, 0.875, 0.5, 0.875, 0.4375, 0.9062, 0.375, 0.9062, 0.4375, 0.875, 0.4375, 0.875, 0.375, 0.9062, 0.3125, 0.9062, 0.375, 0.875, 0.375, 0.875, 0.3125, 0.9062, 0.25, 0.9062, 0.3125, 0.875, 0.3125, 0.875, 0.25, 0.9062, 0.1875, 0.9062, 0.25, 0.875, 0.25, 0.875, 0.1875, 0.875, 0.3125, 0.875, 0.375, 0.8438, 0.375, 0.8437, 0.3125, 0.875, 0.25, 0.875, 0.3125, 0.8437, 0.3125, 0.8438, 0.25, 0.875, 0.1875, 0.875, 0.25, 0.8438, 0.25, 0.8437, 0.1875, 0.875, 0.125, 0.875, 0.1875, 0.8437, 0.1875, 0.8438, 0.125, 0.875, 0.0625, 0.875, 0.125, 0.8438, 0.125, 0.8438, 0.0625, 0.8594, 0.0, 0.875, 0.0625, 0.8438, 0.0625, 0.875, 0.4375, 0.875, 0.5, 0.8437, 0.5, 0.8437, 0.4375, 0.875, 0.375, 0.875, 0.4375, 0.8437, 0.4375, 0.8438, 0.375, 0.8438, 0.0625, 0.8438, 0.125, 0.8125, 0.125, 0.8125, 0.0625, 0.8281, 0.0, 0.8438, 0.0625, 0.8125, 0.0625, 0.8437, 0.4375, 0.8437, 0.5, 0.8125, 0.5, 0.8125, 0.4375, 0.8438, 0.375, 0.8437, 0.4375, 0.8125, 0.4375, 0.8125, 0.375, 0.8437, 0.3125, 0.8438, 0.375, 0.8125, 0.375, 0.8125, 0.3125, 0.8438, 0.25, 0.8437, 0.3125, 0.8125, 0.3125, 0.8125, 0.25, 0.8437, 0.1875, 0.8438, 0.25, 0.8125, 0.25, 0.8125, 0.1875, 0.8438, 0.125, 0.8437, 0.1875, 0.8125, 0.1875, 0.8125, 0.125, 0.8125, 0.3125, 0.8125, 0.375, 0.7812, 0.375, 0.7812, 0.3125, 0.8125, 0.25, 0.8125, 0.3125, 0.7812, 0.3125, 0.7812, 0.25, 0.8125, 0.1875, 0.8125, 0.25, 0.7812, 0.25, 0.7812, 0.1875, 0.8125, 0.125, 0.8125, 0.1875, 0.7812, 0.1875, 0.7812, 0.125, 0.8125, 0.0625, 0.8125, 0.125, 0.7812, 0.125, 0.7812, 0.0625, 0.7969, 0.0, 0.8125, 0.0625, 0.7812, 0.0625, 0.8125, 0.4375, 0.8125, 0.5, 0.7812, 0.5, 0.7812, 0.4375, 0.8125, 0.375, 0.8125, 0.4375, 0.7812, 0.4375, 0.7812, 0.375, 0.7812, 0.0625, 0.7812, 0.125, 0.75, 0.125, 0.75, 0.0625, 0.7656, 0.0, 0.7812, 0.0625, 0.75, 0.0625, 0.7812, 0.4375, 0.7812, 0.5, 0.75, 0.5, 0.75, 0.4375, 0.7812, 0.375, 0.7812, 0.4375, 0.75, 0.4375, 0.75, 0.375, 0.7812, 0.3125, 0.7812, 0.375, 0.75, 0.375, 0.75, 0.3125, 0.7812, 0.25, 0.7812, 0.3125, 0.75, 0.3125, 0.75, 0.25, 0.7812, 0.1875, 0.7812, 0.25, 0.75, 0.25, 0.75, 0.1875, 0.7812, 0.125, 0.7812, 0.1875, 0.75, 0.1875, 0.75, 0.125])
me_koule.update()

# ---- objects
ob_primary = bpy.data.objects.new('Primary', me_mesh)
ob_primary_001 = bpy.data.objects.new('Primary.001', me_krychle_003)
ob_primary_002 = bpy.data.objects.new('Primary.002', me_krychle_001)
ob_primary_003 = bpy.data.objects.new('Primary.003', me_krychle_005)
ob_primary_004 = bpy.data.objects.new('Primary.004', me_krychle_006)
ob_primary_006 = bpy.data.objects.new('Primary.006', me_krychle_007)
ob_primary_005 = bpy.data.objects.new('Primary.005', me_krychle_008)
ob_secondary = bpy.data.objects.new('Secondary', me_koule)

# ---- transforms, parenting, visibility, modifiers, constraints
ob_primary.location = (4.314e-09, -0.1143, 0.07143)
ob_primary.rotation_euler = (0.0, -0.0, 3.142)
ob_primary.lock_rotations_4d = False
ob_primary.empty_display_type = 'ARROWS'
ob_primary.lineart.crease_threshold = 0.0
ob_primary_001.location = (0.15, -0.4, -0.1)
ob_primary_001.delta_rotation_euler = (0.0, -0.1745, 0.0)
_m = ob_primary_001.modifiers.new('Trojúhelníkovat', 'TRIANGULATE')
ob_primary_002.location = (0.15, -0.1, -0.1)
ob_primary_002.delta_rotation_euler = (0.2618, 5.588e-09, 0.0)
_m = ob_primary_002.modifiers.new('Trojúhelníkovat', 'TRIANGULATE')
ob_primary_003.location = (-0.15, -0.4, -0.1)
ob_primary_003.delta_rotation_euler = (0.0, 0.1745, 0.0)
_m = ob_primary_003.modifiers.new('Trojúhelníkovat', 'TRIANGULATE')
ob_primary_004.location = (-0.15, -0.1, -0.1)
ob_primary_004.delta_rotation_euler = (0.2618, 0.05818, 0.0)
ob_primary_006.location = (-0.15, 0.2, -0.1)
ob_primary_006.delta_rotation_euler = (-0.2618, 0.05818, 0.0)
_m = ob_primary_006.modifiers.new('Trojúhelníkovat', 'TRIANGULATE')
ob_primary_005.location = (0.15, 0.2, -0.1)
ob_primary_005.delta_rotation_euler = (-0.2618, 5.588e-09, 0.0)
ob_secondary.location = (0.0, -0.3, 0.2)

# ---- collection membership
scene.collection.objects.link(ob_primary)
scene.collection.objects.link(ob_primary_001)
scene.collection.objects.link(ob_primary_002)
scene.collection.objects.link(ob_primary_003)
scene.collection.objects.link(ob_primary_004)
scene.collection.objects.link(ob_primary_006)
scene.collection.objects.link(ob_primary_005)
scene.collection.objects.link(ob_secondary)

# ---- scene / render settings (as saved in the file)
scene.frame_start = 1; scene.frame_end = 15; scene.frame_set(1)
scene.render.engine = 'BLENDER_EEVEE_NEXT'
bpy.context.view_layer.update()

# ---- added for rendering (the .blend has no active camera and no usable light): camera, sun
cam_auto = bpy.data.cameras.new('AutoCamera')
cam_auto.lens = 50.0
cam_auto.sensor_width = 36.0
cam_auto.clip_end = 1000.0
ob_auto_camera = bpy.data.objects.new('AutoCamera', cam_auto)
scene.collection.objects.link(ob_auto_camera)
ob_auto_camera.location = (1.58413, -1.8956, 1.12877)
ob_auto_camera.rotation_euler = (1.09748, -7.21219e-08, 0.694738)
scene.camera = ob_auto_camera
light_auto_sun = bpy.data.lights.new('AutoSun', 'SUN')
light_auto_sun.energy = 3.0
light_auto_sun.angle = 0.0523599
ob_auto_sun = bpy.data.objects.new('AutoSun', light_auto_sun)
scene.collection.objects.link(ob_auto_sun)
ob_auto_sun.rotation_euler = (0.872665, 0.174533, 0.523599)
bpy.context.view_layer.update()
